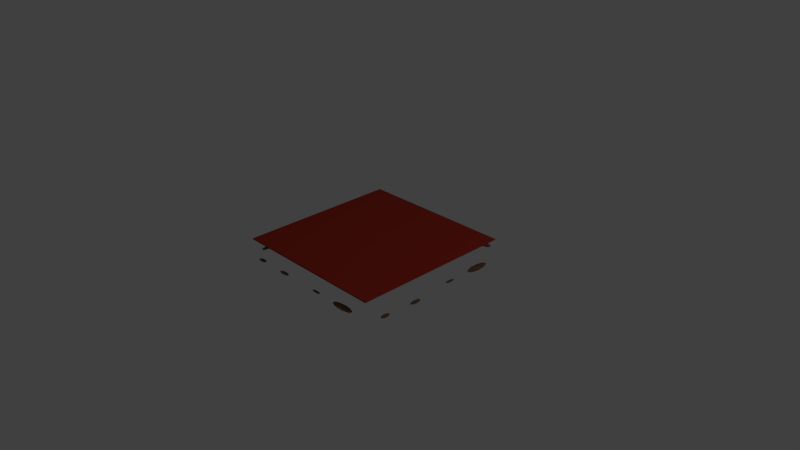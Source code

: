 # Source: lava.blend  (saved by Blender 2.75.0; exported with 4.5.12 LTS)
import bpy
from mathutils import Matrix  # noqa: F401  (used for matrix-valued properties, if any)

bpy.ops.wm.read_factory_settings(use_empty=True)
scene = bpy.context.scene
scene.name = 'Scene'

# ---- collections
col_collection_1 = bpy.data.collections.new('Collection 1'); scene.collection.children.link(col_collection_1)

# ---- materials (node trees are filled in below, after node groups)
mat_dirt = bpy.data.materials.new('Dirt')
mat_dirt.alpha_threshold = 0.0
mat_dirt.diffuse_color = (0.2232, 0.1221, 0.07227, 1.0)
mat_dirt.roughness = 0.5
mat_blacklava = bpy.data.materials.new('BlackLava')
mat_blacklava.alpha_threshold = 0.0
mat_blacklava.diffuse_color = (0.04817, 0.04817, 0.04817, 1.0)
mat_blacklava.roughness = 0.5
mat_orangelava = bpy.data.materials.new('OrangeLava')
mat_orangelava.alpha_threshold = 0.0
mat_orangelava.diffuse_color = (0.7991, 0.2122, 0.0331, 1.0)
mat_orangelava.roughness = 0.5
mat_redlava = bpy.data.materials.new('RedLava')
mat_redlava.alpha_threshold = 0.0
mat_redlava.diffuse_color = (0.4793, 0.04092, 0.02416, 1.0)
mat_redlava.roughness = 0.5

# ---- material node trees
mat_dirt.use_nodes = True; mat_dirt.node_tree.nodes.clear()
_N = mat_dirt.node_tree.nodes; _L = mat_dirt.node_tree.links
n0 = _N.new('ShaderNodeOutputMaterial'); n0.name = 'Material Output'; n0.location = (300, 300)
n1 = _N.new('ShaderNodeBsdfDiffuse'); n1.name = 'Diffuse BSDF'; n1.location = (10, 300)
n1.inputs[0].default_value = (0.2234, 0.122, 0.07176, 1.0)
_L.new(n1.outputs[0], n0.inputs[0])
n0.is_active_output = True
mat_blacklava.use_nodes = True; mat_blacklava.node_tree.nodes.clear()
_N = mat_blacklava.node_tree.nodes; _L = mat_blacklava.node_tree.links
n0 = _N.new('ShaderNodeOutputMaterial'); n0.name = 'Material Output'; n0.location = (300, 300)
n1 = _N.new('ShaderNodeBsdfDiffuse'); n1.name = 'Diffuse BSDF'; n1.location = (10, 300)
n1.inputs[0].default_value = (0.04825, 0.04825, 0.04825, 1.0)
n1.inputs[1].default_value = 0.8213
_L.new(n1.outputs[0], n0.inputs[0])
n0.is_active_output = True
mat_orangelava.use_nodes = True; mat_orangelava.node_tree.nodes.clear()
_N = mat_orangelava.node_tree.nodes; _L = mat_orangelava.node_tree.links
n0 = _N.new('ShaderNodeOutputMaterial'); n0.name = 'Material Output'; n0.location = (300, 300)
n1 = _N.new('ShaderNodeBsdfToon'); n1.name = 'Toon BSDF'; n1.location = (10, 300)
n1.inputs[0].default_value = (0.8, 0.2106, 0.03254, 1.0)
n1.inputs[1].default_value = 0.6445
_L.new(n1.outputs[0], n0.inputs[0])
n0.is_active_output = True
mat_redlava.use_nodes = True; mat_redlava.node_tree.nodes.clear()
_N = mat_redlava.node_tree.nodes; _L = mat_redlava.node_tree.links
n0 = _N.new('ShaderNodeOutputMaterial'); n0.name = 'Material Output'; n0.location = (300, 300)
n1 = _N.new('ShaderNodeBsdfDiffuse'); n1.name = 'Diffuse BSDF'; n1.location = (10, 300)
n1.inputs[0].default_value = (0.477, 0.04139, 0.02446, 1.0)
_L.new(n1.outputs[0], n0.inputs[0])
n0.is_active_output = True

# ---- world
world_world = bpy.data.worlds.new('World'); scene.world = world_world
world_world.color = (0.05088, 0.05088, 0.05088)
world_world.use_sun_shadow = False
world_world.sun_shadow_jitter_overblur = 0.0
world_world.cycles.sampling_method = 'MANUAL'
world_world.cycles.sample_map_resolution = 256

# ---- cameras
cam_camera = bpy.data.cameras.new('Camera')
cam_camera.clip_end = 100.0
cam_camera.lens = 35.0
cam_camera.sensor_width = 32.0
cam_camera.sensor_height = 18.0
cam_camera.ortho_scale = 7.314
cam_camera.dof.focus_distance = 0.0

# ---- lights
light_lamp = bpy.data.lights.new('Lamp', 'POINT')
light_lamp.transmission_factor = 0.0
light_lamp.cutoff_distance = 30.0
light_lamp.energy = 100.0
light_lamp.shadow_buffer_clip_start = 1.001
light_lamp.shadow_soft_size = 0.1
light_lamp.shadow_maximum_resolution = 0.006
light_lamp.use_absolute_resolution = True
light_lamp.cycles.use_multiple_importance_sampling = False

# ---- meshes
me_icosphere_018 = bpy.data.meshes.new('Icosphere.018')
me_icosphere_018.from_pydata([(0.0, 0.0, -1.0), (0.7236, -0.5257, -0.4472), (-0.2764, -0.8506, -0.4472), (-0.8944, 0.0, -0.4472), (-0.2764, 0.8506, -0.4472), (0.7236, 0.5257, -0.4472), (0.2764, -0.8506, 0.4472), (-0.7236, -0.5257, 0.4472), (-0.7236, 0.5257, 0.4472), (0.2764, 0.8506, 0.4472), (0.8944, 0.0, 0.4472), (0.0, 0.0, 1.0), (-0.1625, -0.5, -0.8507), (0.4253, -0.309, -0.8507), (0.2629, -0.809, -0.5257), (0.8506, 0.0, -0.5257), (0.4253, 0.309, -0.8507), (-0.5257, 0.0, -0.8507), (-0.6882, -0.5, -0.5257), (-0.1625, 0.5, -0.8507), (-0.6882, 0.5, -0.5257), (0.2629, 0.809, -0.5257), (0.9511, -0.309, 0.0), (0.9511, 0.309, 0.0), (0.0, -1.0, 0.0), (0.5878, -0.809, 0.0), (-0.9511, -0.309, 0.0), (-0.5878, -0.809, 0.0), (-0.5878, 0.809, 0.0), (-0.9511, 0.309, 0.0), (0.5878, 0.809, 0.0), (0.0, 1.0, 0.0), (0.6882, -0.5, 0.5257), (-0.2629, -0.809, 0.5257), (-0.8506, 0.0, 0.5257), (-0.2629, 0.809, 0.5257), (0.6882, 0.5, 0.5257), (0.1625, -0.5, 0.8507), (0.5257, 0.0, 0.8507), (-0.4253, -0.309, 0.8507), (-0.4253, 0.309, 0.8507), (0.1625, 0.5, 0.8507)], [], [(0, 13, 12), (1, 13, 15), (0, 12, 17), (0, 17, 19), (0, 19, 16), (1, 15, 22), (2, 14, 24), (3, 18, 26), (4, 20, 28), (5, 21, 30), (1, 22, 25), (2, 24, 27), (3, 26, 29), (4, 28, 31), (5, 30, 23), (6, 32, 37), (7, 33, 39), (8, 34, 40), (9, 35, 41), (10, 36, 38), (38, 41, 11), (38, 36, 41), (36, 9, 41), (41, 40, 11), (41, 35, 40), (35, 8, 40), (40, 39, 11), (40, 34, 39), (34, 7, 39), (39, 37, 11), (39, 33, 37), (33, 6, 37), (37, 38, 11), (37, 32, 38), (32, 10, 38), (23, 36, 10), (23, 30, 36), (30, 9, 36), (31, 35, 9), (31, 28, 35), (28, 8, 35), (29, 34, 8), (29, 26, 34), (26, 7, 34), (27, 33, 7), (27, 24, 33), (24, 6, 33), (25, 32, 6), (25, 22, 32), (22, 10, 32), (30, 31, 9), (30, 21, 31), (21, 4, 31), (28, 29, 8), (28, 20, 29), (20, 3, 29), (26, 27, 7), (26, 18, 27), (18, 2, 27), (24, 25, 6), (24, 14, 25), (14, 1, 25), (22, 23, 10), (22, 15, 23), (15, 5, 23), (16, 21, 5), (16, 19, 21), (19, 4, 21), (19, 20, 4), (19, 17, 20), (17, 3, 20), (17, 18, 3), (17, 12, 18), (12, 2, 18), (15, 16, 5), (15, 13, 16), (13, 0, 16), (12, 14, 2), (12, 13, 14), (13, 1, 14)])
me_icosphere_018.materials.append(mat_dirt)
me_icosphere_018.use_remesh_preserve_volume = False
me_icosphere_018.use_remesh_preserve_attributes = False
me_icosphere_018.use_mirror_vertex_groups = False
me_icosphere_018.update()
me_icosphere_017 = bpy.data.meshes.new('Icosphere.017')
me_icosphere_017.from_pydata([(0.0, 0.0, -1.0), (0.7236, -0.5257, -0.4472), (-0.2764, -0.8506, -0.4472), (-0.8944, 0.0, -0.4472), (-0.2764, 0.8506, -0.4472), (0.7236, 0.5257, -0.4472), (0.2764, -0.8506, 0.4472), (-0.7236, -0.5257, 0.4472), (-0.7236, 0.5257, 0.4472), (0.2764, 0.8506, 0.4472), (0.8944, 0.0, 0.4472), (0.0, 0.0, 1.0), (-0.1625, -0.5, -0.8507), (0.4253, -0.309, -0.8507), (0.2629, -0.809, -0.5257), (0.8506, 0.0, -0.5257), (0.4253, 0.309, -0.8507), (-0.5257, 0.0, -0.8507), (-0.6882, -0.5, -0.5257), (-0.1625, 0.5, -0.8507), (-0.6882, 0.5, -0.5257), (0.2629, 0.809, -0.5257), (0.9511, -0.309, 0.0), (0.9511, 0.309, 0.0), (0.0, -1.0, 0.0), (0.5878, -0.809, 0.0), (-0.9511, -0.309, 0.0), (-0.5878, -0.809, 0.0), (-0.5878, 0.809, 0.0), (-0.9511, 0.309, 0.0), (0.5878, 0.809, 0.0), (0.0, 1.0, 0.0), (0.6882, -0.5, 0.5257), (-0.2629, -0.809, 0.5257), (-0.8506, 0.0, 0.5257), (-0.2629, 0.809, 0.5257), (0.6882, 0.5, 0.5257), (0.1625, -0.5, 0.8507), (0.5257, 0.0, 0.8507), (-0.4253, -0.309, 0.8507), (-0.4253, 0.309, 0.8507), (0.1625, 0.5, 0.8507)], [], [(0, 13, 12), (1, 13, 15), (0, 12, 17), (0, 17, 19), (0, 19, 16), (1, 15, 22), (2, 14, 24), (3, 18, 26), (4, 20, 28), (5, 21, 30), (1, 22, 25), (2, 24, 27), (3, 26, 29), (4, 28, 31), (5, 30, 23), (6, 32, 37), (7, 33, 39), (8, 34, 40), (9, 35, 41), (10, 36, 38), (38, 41, 11), (38, 36, 41), (36, 9, 41), (41, 40, 11), (41, 35, 40), (35, 8, 40), (40, 39, 11), (40, 34, 39), (34, 7, 39), (39, 37, 11), (39, 33, 37), (33, 6, 37), (37, 38, 11), (37, 32, 38), (32, 10, 38), (23, 36, 10), (23, 30, 36), (30, 9, 36), (31, 35, 9), (31, 28, 35), (28, 8, 35), (29, 34, 8), (29, 26, 34), (26, 7, 34), (27, 33, 7), (27, 24, 33), (24, 6, 33), (25, 32, 6), (25, 22, 32), (22, 10, 32), (30, 31, 9), (30, 21, 31), (21, 4, 31), (28, 29, 8), (28, 20, 29), (20, 3, 29), (26, 27, 7), (26, 18, 27), (18, 2, 27), (24, 25, 6), (24, 14, 25), (14, 1, 25), (22, 23, 10), (22, 15, 23), (15, 5, 23), (16, 21, 5), (16, 19, 21), (19, 4, 21), (19, 20, 4), (19, 17, 20), (17, 3, 20), (17, 18, 3), (17, 12, 18), (12, 2, 18), (15, 16, 5), (15, 13, 16), (13, 0, 16), (12, 14, 2), (12, 13, 14), (13, 1, 14)])
me_icosphere_017.materials.append(mat_dirt)
me_icosphere_017.use_remesh_preserve_volume = False
me_icosphere_017.use_remesh_preserve_attributes = False
me_icosphere_017.use_mirror_vertex_groups = False
me_icosphere_017.update()
me_icosphere_016 = bpy.data.meshes.new('Icosphere.016')
me_icosphere_016.from_pydata([(0.0, 0.0, -1.0), (0.7236, -0.5257, -0.4472), (-0.2764, -0.8506, -0.4472), (-0.8944, 0.0, -0.4472), (-0.2764, 0.8506, -0.4472), (0.7236, 0.5257, -0.4472), (0.2764, -0.8506, 0.4472), (-0.7236, -0.5257, 0.4472), (-0.7236, 0.5257, 0.4472), (0.2764, 0.8506, 0.4472), (0.8944, 0.0, 0.4472), (0.0, 0.0, 1.0), (-0.1625, -0.5, -0.8507), (0.4253, -0.309, -0.8507), (0.2629, -0.809, -0.5257), (0.8506, 0.0, -0.5257), (0.4253, 0.309, -0.8507), (-0.5257, 0.0, -0.8507), (-0.6882, -0.5, -0.5257), (-0.1625, 0.5, -0.8507), (-0.6882, 0.5, -0.5257), (0.2629, 0.809, -0.5257), (0.9511, -0.309, 0.0), (0.9511, 0.309, 0.0), (0.0, -1.0, 0.0), (0.5878, -0.809, 0.0), (-0.9511, -0.309, 0.0), (-0.5878, -0.809, 0.0), (-0.5878, 0.809, 0.0), (-0.9511, 0.309, 0.0), (0.5878, 0.809, 0.0), (0.0, 1.0, 0.0), (0.6882, -0.5, 0.5257), (-0.2629, -0.809, 0.5257), (-0.8506, 0.0, 0.5257), (-0.2629, 0.809, 0.5257), (0.6882, 0.5, 0.5257), (0.1625, -0.5, 0.8507), (0.5257, 0.0, 0.8507), (-0.4253, -0.309, 0.8507), (-0.4253, 0.309, 0.8507), (0.1625, 0.5, 0.8507)], [], [(0, 13, 12), (1, 13, 15), (0, 12, 17), (0, 17, 19), (0, 19, 16), (1, 15, 22), (2, 14, 24), (3, 18, 26), (4, 20, 28), (5, 21, 30), (1, 22, 25), (2, 24, 27), (3, 26, 29), (4, 28, 31), (5, 30, 23), (6, 32, 37), (7, 33, 39), (8, 34, 40), (9, 35, 41), (10, 36, 38), (38, 41, 11), (38, 36, 41), (36, 9, 41), (41, 40, 11), (41, 35, 40), (35, 8, 40), (40, 39, 11), (40, 34, 39), (34, 7, 39), (39, 37, 11), (39, 33, 37), (33, 6, 37), (37, 38, 11), (37, 32, 38), (32, 10, 38), (23, 36, 10), (23, 30, 36), (30, 9, 36), (31, 35, 9), (31, 28, 35), (28, 8, 35), (29, 34, 8), (29, 26, 34), (26, 7, 34), (27, 33, 7), (27, 24, 33), (24, 6, 33), (25, 32, 6), (25, 22, 32), (22, 10, 32), (30, 31, 9), (30, 21, 31), (21, 4, 31), (28, 29, 8), (28, 20, 29), (20, 3, 29), (26, 27, 7), (26, 18, 27), (18, 2, 27), (24, 25, 6), (24, 14, 25), (14, 1, 25), (22, 23, 10), (22, 15, 23), (15, 5, 23), (16, 21, 5), (16, 19, 21), (19, 4, 21), (19, 20, 4), (19, 17, 20), (17, 3, 20), (17, 18, 3), (17, 12, 18), (12, 2, 18), (15, 16, 5), (15, 13, 16), (13, 0, 16), (12, 14, 2), (12, 13, 14), (13, 1, 14)])
me_icosphere_016.materials.append(mat_dirt)
me_icosphere_016.use_remesh_preserve_volume = False
me_icosphere_016.use_remesh_preserve_attributes = False
me_icosphere_016.use_mirror_vertex_groups = False
me_icosphere_016.update()
me_icosphere_015 = bpy.data.meshes.new('Icosphere.015')
me_icosphere_015.from_pydata([(0.0, 0.0, -1.0), (0.7236, -0.5257, -0.4472), (-0.2764, -0.8506, -0.4472), (-0.8944, 0.0, -0.4472), (-0.2764, 0.8506, -0.4472), (0.7236, 0.5257, -0.4472), (0.2764, -0.8506, 0.4472), (-0.7236, -0.5257, 0.4472), (-0.7236, 0.5257, 0.4472), (0.2764, 0.8506, 0.4472), (0.8944, 0.0, 0.4472), (0.0, 0.0, 1.0), (-0.1625, -0.5, -0.8507), (0.4253, -0.309, -0.8507), (0.2629, -0.809, -0.5257), (0.8506, 0.0, -0.5257), (0.4253, 0.309, -0.8507), (-0.5257, 0.0, -0.8507), (-0.6882, -0.5, -0.5257), (-0.1625, 0.5, -0.8507), (-0.6882, 0.5, -0.5257), (0.2629, 0.809, -0.5257), (0.9511, -0.309, 0.0), (0.9511, 0.309, 0.0), (0.0, -1.0, 0.0), (0.5878, -0.809, 0.0), (-0.9511, -0.309, 0.0), (-0.5878, -0.809, 0.0), (-0.5878, 0.809, 0.0), (-0.9511, 0.309, 0.0), (0.5878, 0.809, 0.0), (0.0, 1.0, 0.0), (0.6882, -0.5, 0.5257), (-0.2629, -0.809, 0.5257), (-0.8506, 0.0, 0.5257), (-0.2629, 0.809, 0.5257), (0.6882, 0.5, 0.5257), (0.1625, -0.5, 0.8507), (0.5257, 0.0, 0.8507), (-0.4253, -0.309, 0.8507), (-0.4253, 0.309, 0.8507), (0.1625, 0.5, 0.8507)], [], [(0, 13, 12), (1, 13, 15), (0, 12, 17), (0, 17, 19), (0, 19, 16), (1, 15, 22), (2, 14, 24), (3, 18, 26), (4, 20, 28), (5, 21, 30), (1, 22, 25), (2, 24, 27), (3, 26, 29), (4, 28, 31), (5, 30, 23), (6, 32, 37), (7, 33, 39), (8, 34, 40), (9, 35, 41), (10, 36, 38), (38, 41, 11), (38, 36, 41), (36, 9, 41), (41, 40, 11), (41, 35, 40), (35, 8, 40), (40, 39, 11), (40, 34, 39), (34, 7, 39), (39, 37, 11), (39, 33, 37), (33, 6, 37), (37, 38, 11), (37, 32, 38), (32, 10, 38), (23, 36, 10), (23, 30, 36), (30, 9, 36), (31, 35, 9), (31, 28, 35), (28, 8, 35), (29, 34, 8), (29, 26, 34), (26, 7, 34), (27, 33, 7), (27, 24, 33), (24, 6, 33), (25, 32, 6), (25, 22, 32), (22, 10, 32), (30, 31, 9), (30, 21, 31), (21, 4, 31), (28, 29, 8), (28, 20, 29), (20, 3, 29), (26, 27, 7), (26, 18, 27), (18, 2, 27), (24, 25, 6), (24, 14, 25), (14, 1, 25), (22, 23, 10), (22, 15, 23), (15, 5, 23), (16, 21, 5), (16, 19, 21), (19, 4, 21), (19, 20, 4), (19, 17, 20), (17, 3, 20), (17, 18, 3), (17, 12, 18), (12, 2, 18), (15, 16, 5), (15, 13, 16), (13, 0, 16), (12, 14, 2), (12, 13, 14), (13, 1, 14)])
me_icosphere_015.materials.append(mat_dirt)
me_icosphere_015.use_remesh_preserve_volume = False
me_icosphere_015.use_remesh_preserve_attributes = False
me_icosphere_015.use_mirror_vertex_groups = False
me_icosphere_015.update()
me_icosphere_014 = bpy.data.meshes.new('Icosphere.014')
me_icosphere_014.from_pydata([(0.0, 0.0, -1.0), (0.7236, -0.5257, -0.4472), (-0.2764, -0.8506, -0.4472), (-0.8944, 0.0, -0.4472), (-0.2764, 0.8506, -0.4472), (0.7236, 0.5257, -0.4472), (0.2764, -0.8506, 0.4472), (-0.7236, -0.5257, 0.4472), (-0.7236, 0.5257, 0.4472), (0.2764, 0.8506, 0.4472), (0.8944, 0.0, 0.4472), (0.0, 0.0, 1.0), (-0.1625, -0.5, -0.8507), (0.4253, -0.309, -0.8507), (0.2629, -0.809, -0.5257), (0.8506, 0.0, -0.5257), (0.4253, 0.309, -0.8507), (-0.5257, 0.0, -0.8507), (-0.6882, -0.5, -0.5257), (-0.1625, 0.5, -0.8507), (-0.6882, 0.5, -0.5257), (0.2629, 0.809, -0.5257), (0.9511, -0.309, 0.0), (0.9511, 0.309, 0.0), (0.0, -1.0, 0.0), (0.5878, -0.809, 0.0), (-0.9511, -0.309, 0.0), (-0.5878, -0.809, 0.0), (-0.5878, 0.809, 0.0), (-0.9511, 0.309, 0.0), (0.5878, 0.809, 0.0), (0.0, 1.0, 0.0), (0.6882, -0.5, 0.5257), (-0.2629, -0.809, 0.5257), (-0.8506, 0.0, 0.5257), (-0.2629, 0.809, 0.5257), (0.6882, 0.5, 0.5257), (0.1625, -0.5, 0.8507), (0.5257, 0.0, 0.8507), (-0.4253, -0.309, 0.8507), (-0.4253, 0.309, 0.8507), (0.1625, 0.5, 0.8507)], [], [(0, 13, 12), (1, 13, 15), (0, 12, 17), (0, 17, 19), (0, 19, 16), (1, 15, 22), (2, 14, 24), (3, 18, 26), (4, 20, 28), (5, 21, 30), (1, 22, 25), (2, 24, 27), (3, 26, 29), (4, 28, 31), (5, 30, 23), (6, 32, 37), (7, 33, 39), (8, 34, 40), (9, 35, 41), (10, 36, 38), (38, 41, 11), (38, 36, 41), (36, 9, 41), (41, 40, 11), (41, 35, 40), (35, 8, 40), (40, 39, 11), (40, 34, 39), (34, 7, 39), (39, 37, 11), (39, 33, 37), (33, 6, 37), (37, 38, 11), (37, 32, 38), (32, 10, 38), (23, 36, 10), (23, 30, 36), (30, 9, 36), (31, 35, 9), (31, 28, 35), (28, 8, 35), (29, 34, 8), (29, 26, 34), (26, 7, 34), (27, 33, 7), (27, 24, 33), (24, 6, 33), (25, 32, 6), (25, 22, 32), (22, 10, 32), (30, 31, 9), (30, 21, 31), (21, 4, 31), (28, 29, 8), (28, 20, 29), (20, 3, 29), (26, 27, 7), (26, 18, 27), (18, 2, 27), (24, 25, 6), (24, 14, 25), (14, 1, 25), (22, 23, 10), (22, 15, 23), (15, 5, 23), (16, 21, 5), (16, 19, 21), (19, 4, 21), (19, 20, 4), (19, 17, 20), (17, 3, 20), (17, 18, 3), (17, 12, 18), (12, 2, 18), (15, 16, 5), (15, 13, 16), (13, 0, 16), (12, 14, 2), (12, 13, 14), (13, 1, 14)])
me_icosphere_014.materials.append(mat_dirt)
me_icosphere_014.use_remesh_preserve_volume = False
me_icosphere_014.use_remesh_preserve_attributes = False
me_icosphere_014.use_mirror_vertex_groups = False
me_icosphere_014.update()
me_icosphere_013 = bpy.data.meshes.new('Icosphere.013')
me_icosphere_013.from_pydata([(0.0, 0.0, -1.0), (0.7236, -0.5257, -0.4472), (-0.2764, -0.8506, -0.4472), (-0.8944, 0.0, -0.4472), (-0.2764, 0.8506, -0.4472), (0.7236, 0.5257, -0.4472), (0.2764, -0.8506, 0.4472), (-0.7236, -0.5257, 0.4472), (-0.7236, 0.5257, 0.4472), (0.2764, 0.8506, 0.4472), (0.8944, 0.0, 0.4472), (0.0, 0.0, 1.0), (-0.1625, -0.5, -0.8507), (0.4253, -0.309, -0.8507), (0.2629, -0.809, -0.5257), (0.8506, 0.0, -0.5257), (0.4253, 0.309, -0.8507), (-0.5257, 0.0, -0.8507), (-0.6882, -0.5, -0.5257), (-0.1625, 0.5, -0.8507), (-0.6882, 0.5, -0.5257), (0.2629, 0.809, -0.5257), (0.9511, -0.309, 0.0), (0.9511, 0.309, 0.0), (0.0, -1.0, 0.0), (0.5878, -0.809, 0.0), (-0.9511, -0.309, 0.0), (-0.5878, -0.809, 0.0), (-0.5878, 0.809, 0.0), (-0.9511, 0.309, 0.0), (0.5878, 0.809, 0.0), (0.0, 1.0, 0.0), (0.6882, -0.5, 0.5257), (-0.2629, -0.809, 0.5257), (-0.8506, 0.0, 0.5257), (-0.2629, 0.809, 0.5257), (0.6882, 0.5, 0.5257), (0.1625, -0.5, 0.8507), (0.5257, 0.0, 0.8507), (-0.4253, -0.309, 0.8507), (-0.4253, 0.309, 0.8507), (0.1625, 0.5, 0.8507)], [], [(0, 13, 12), (1, 13, 15), (0, 12, 17), (0, 17, 19), (0, 19, 16), (1, 15, 22), (2, 14, 24), (3, 18, 26), (4, 20, 28), (5, 21, 30), (1, 22, 25), (2, 24, 27), (3, 26, 29), (4, 28, 31), (5, 30, 23), (6, 32, 37), (7, 33, 39), (8, 34, 40), (9, 35, 41), (10, 36, 38), (38, 41, 11), (38, 36, 41), (36, 9, 41), (41, 40, 11), (41, 35, 40), (35, 8, 40), (40, 39, 11), (40, 34, 39), (34, 7, 39), (39, 37, 11), (39, 33, 37), (33, 6, 37), (37, 38, 11), (37, 32, 38), (32, 10, 38), (23, 36, 10), (23, 30, 36), (30, 9, 36), (31, 35, 9), (31, 28, 35), (28, 8, 35), (29, 34, 8), (29, 26, 34), (26, 7, 34), (27, 33, 7), (27, 24, 33), (24, 6, 33), (25, 32, 6), (25, 22, 32), (22, 10, 32), (30, 31, 9), (30, 21, 31), (21, 4, 31), (28, 29, 8), (28, 20, 29), (20, 3, 29), (26, 27, 7), (26, 18, 27), (18, 2, 27), (24, 25, 6), (24, 14, 25), (14, 1, 25), (22, 23, 10), (22, 15, 23), (15, 5, 23), (16, 21, 5), (16, 19, 21), (19, 4, 21), (19, 20, 4), (19, 17, 20), (17, 3, 20), (17, 18, 3), (17, 12, 18), (12, 2, 18), (15, 16, 5), (15, 13, 16), (13, 0, 16), (12, 14, 2), (12, 13, 14), (13, 1, 14)])
me_icosphere_013.materials.append(mat_dirt)
me_icosphere_013.use_remesh_preserve_volume = False
me_icosphere_013.use_remesh_preserve_attributes = False
me_icosphere_013.use_mirror_vertex_groups = False
me_icosphere_013.update()
me_icosphere_012 = bpy.data.meshes.new('Icosphere.012')
me_icosphere_012.from_pydata([(0.0, 0.0, -1.0), (0.7236, -0.5257, -0.4472), (-0.2764, -0.8506, -0.4472), (-0.8944, 0.0, -0.4472), (-0.2764, 0.8506, -0.4472), (0.7236, 0.5257, -0.4472), (0.2764, -0.8506, 0.4472), (-0.7236, -0.5257, 0.4472), (-0.7236, 0.5257, 0.4472), (0.2764, 0.8506, 0.4472), (0.8944, 0.0, 0.4472), (0.0, 0.0, 1.0), (-0.1625, -0.5, -0.8507), (0.4253, -0.309, -0.8507), (0.2629, -0.809, -0.5257), (0.8506, 0.0, -0.5257), (0.4253, 0.309, -0.8507), (-0.5257, 0.0, -0.8507), (-0.6882, -0.5, -0.5257), (-0.1625, 0.5, -0.8507), (-0.6882, 0.5, -0.5257), (0.2629, 0.809, -0.5257), (0.9511, -0.309, 0.0), (0.9511, 0.309, 0.0), (0.0, -1.0, 0.0), (0.5878, -0.809, 0.0), (-0.9511, -0.309, 0.0), (-0.5878, -0.809, 0.0), (-0.5878, 0.809, 0.0), (-0.9511, 0.309, 0.0), (0.5878, 0.809, 0.0), (0.0, 1.0, 0.0), (0.6882, -0.5, 0.5257), (-0.2629, -0.809, 0.5257), (-0.8506, 0.0, 0.5257), (-0.2629, 0.809, 0.5257), (0.6882, 0.5, 0.5257), (0.1625, -0.5, 0.8507), (0.5257, 0.0, 0.8507), (-0.4253, -0.309, 0.8507), (-0.4253, 0.309, 0.8507), (0.1625, 0.5, 0.8507)], [], [(0, 13, 12), (1, 13, 15), (0, 12, 17), (0, 17, 19), (0, 19, 16), (1, 15, 22), (2, 14, 24), (3, 18, 26), (4, 20, 28), (5, 21, 30), (1, 22, 25), (2, 24, 27), (3, 26, 29), (4, 28, 31), (5, 30, 23), (6, 32, 37), (7, 33, 39), (8, 34, 40), (9, 35, 41), (10, 36, 38), (38, 41, 11), (38, 36, 41), (36, 9, 41), (41, 40, 11), (41, 35, 40), (35, 8, 40), (40, 39, 11), (40, 34, 39), (34, 7, 39), (39, 37, 11), (39, 33, 37), (33, 6, 37), (37, 38, 11), (37, 32, 38), (32, 10, 38), (23, 36, 10), (23, 30, 36), (30, 9, 36), (31, 35, 9), (31, 28, 35), (28, 8, 35), (29, 34, 8), (29, 26, 34), (26, 7, 34), (27, 33, 7), (27, 24, 33), (24, 6, 33), (25, 32, 6), (25, 22, 32), (22, 10, 32), (30, 31, 9), (30, 21, 31), (21, 4, 31), (28, 29, 8), (28, 20, 29), (20, 3, 29), (26, 27, 7), (26, 18, 27), (18, 2, 27), (24, 25, 6), (24, 14, 25), (14, 1, 25), (22, 23, 10), (22, 15, 23), (15, 5, 23), (16, 21, 5), (16, 19, 21), (19, 4, 21), (19, 20, 4), (19, 17, 20), (17, 3, 20), (17, 18, 3), (17, 12, 18), (12, 2, 18), (15, 16, 5), (15, 13, 16), (13, 0, 16), (12, 14, 2), (12, 13, 14), (13, 1, 14)])
me_icosphere_012.materials.append(mat_dirt)
me_icosphere_012.use_remesh_preserve_volume = False
me_icosphere_012.use_remesh_preserve_attributes = False
me_icosphere_012.use_mirror_vertex_groups = False
me_icosphere_012.update()
me_icosphere_011 = bpy.data.meshes.new('Icosphere.011')
me_icosphere_011.from_pydata([(0.0, 0.0, -1.0), (0.7236, -0.5257, -0.4472), (-0.2764, -0.8506, -0.4472), (-0.8944, 0.0, -0.4472), (-0.2764, 0.8506, -0.4472), (0.7236, 0.5257, -0.4472), (0.2764, -0.8506, 0.4472), (-0.7236, -0.5257, 0.4472), (-0.7236, 0.5257, 0.4472), (0.2764, 0.8506, 0.4472), (0.8944, 0.0, 0.4472), (0.0, 0.0, 1.0), (-0.1625, -0.5, -0.8507), (0.4253, -0.309, -0.8507), (0.2629, -0.809, -0.5257), (0.8506, 0.0, -0.5257), (0.4253, 0.309, -0.8507), (-0.5257, 0.0, -0.8507), (-0.6882, -0.5, -0.5257), (-0.1625, 0.5, -0.8507), (-0.6882, 0.5, -0.5257), (0.2629, 0.809, -0.5257), (0.9511, -0.309, 0.0), (0.9511, 0.309, 0.0), (0.0, -1.0, 0.0), (0.5878, -0.809, 0.0), (-0.9511, -0.309, 0.0), (-0.5878, -0.809, 0.0), (-0.5878, 0.809, 0.0), (-0.9511, 0.309, 0.0), (0.5878, 0.809, 0.0), (0.0, 1.0, 0.0), (0.6882, -0.5, 0.5257), (-0.2629, -0.809, 0.5257), (-0.8506, 0.0, 0.5257), (-0.2629, 0.809, 0.5257), (0.6882, 0.5, 0.5257), (0.1625, -0.5, 0.8507), (0.5257, 0.0, 0.8507), (-0.4253, -0.309, 0.8507), (-0.4253, 0.309, 0.8507), (0.1625, 0.5, 0.8507)], [], [(0, 13, 12), (1, 13, 15), (0, 12, 17), (0, 17, 19), (0, 19, 16), (1, 15, 22), (2, 14, 24), (3, 18, 26), (4, 20, 28), (5, 21, 30), (1, 22, 25), (2, 24, 27), (3, 26, 29), (4, 28, 31), (5, 30, 23), (6, 32, 37), (7, 33, 39), (8, 34, 40), (9, 35, 41), (10, 36, 38), (38, 41, 11), (38, 36, 41), (36, 9, 41), (41, 40, 11), (41, 35, 40), (35, 8, 40), (40, 39, 11), (40, 34, 39), (34, 7, 39), (39, 37, 11), (39, 33, 37), (33, 6, 37), (37, 38, 11), (37, 32, 38), (32, 10, 38), (23, 36, 10), (23, 30, 36), (30, 9, 36), (31, 35, 9), (31, 28, 35), (28, 8, 35), (29, 34, 8), (29, 26, 34), (26, 7, 34), (27, 33, 7), (27, 24, 33), (24, 6, 33), (25, 32, 6), (25, 22, 32), (22, 10, 32), (30, 31, 9), (30, 21, 31), (21, 4, 31), (28, 29, 8), (28, 20, 29), (20, 3, 29), (26, 27, 7), (26, 18, 27), (18, 2, 27), (24, 25, 6), (24, 14, 25), (14, 1, 25), (22, 23, 10), (22, 15, 23), (15, 5, 23), (16, 21, 5), (16, 19, 21), (19, 4, 21), (19, 20, 4), (19, 17, 20), (17, 3, 20), (17, 18, 3), (17, 12, 18), (12, 2, 18), (15, 16, 5), (15, 13, 16), (13, 0, 16), (12, 14, 2), (12, 13, 14), (13, 1, 14)])
me_icosphere_011.materials.append(mat_dirt)
me_icosphere_011.use_remesh_preserve_volume = False
me_icosphere_011.use_remesh_preserve_attributes = False
me_icosphere_011.use_mirror_vertex_groups = False
me_icosphere_011.update()
me_icosphere_010 = bpy.data.meshes.new('Icosphere.010')
me_icosphere_010.from_pydata([(0.0, 0.0, -1.0), (0.7236, -0.5257, -0.4472), (-0.2764, -0.8506, -0.4472), (-0.8944, 0.0, -0.4472), (-0.2764, 0.8506, -0.4472), (0.7236, 0.5257, -0.4472), (0.2764, -0.8506, 0.4472), (-0.7236, -0.5257, 0.4472), (-0.7236, 0.5257, 0.4472), (0.2764, 0.8506, 0.4472), (0.8944, 0.0, 0.4472), (0.0, 0.0, 1.0), (-0.1625, -0.5, -0.8507), (0.4253, -0.309, -0.8507), (0.2629, -0.809, -0.5257), (0.8506, 0.0, -0.5257), (0.4253, 0.309, -0.8507), (-0.5257, 0.0, -0.8507), (-0.6882, -0.5, -0.5257), (-0.1625, 0.5, -0.8507), (-0.6882, 0.5, -0.5257), (0.2629, 0.809, -0.5257), (0.9511, -0.309, 0.0), (0.9511, 0.309, 0.0), (0.0, -1.0, 0.0), (0.5878, -0.809, 0.0), (-0.9511, -0.309, 0.0), (-0.5878, -0.809, 0.0), (-0.5878, 0.809, 0.0), (-0.9511, 0.309, 0.0), (0.5878, 0.809, 0.0), (0.0, 1.0, 0.0), (0.6882, -0.5, 0.5257), (-0.2629, -0.809, 0.5257), (-0.8506, 0.0, 0.5257), (-0.2629, 0.809, 0.5257), (0.6882, 0.5, 0.5257), (0.1625, -0.5, 0.8507), (0.5257, 0.0, 0.8507), (-0.4253, -0.309, 0.8507), (-0.4253, 0.309, 0.8507), (0.1625, 0.5, 0.8507)], [], [(0, 13, 12), (1, 13, 15), (0, 12, 17), (0, 17, 19), (0, 19, 16), (1, 15, 22), (2, 14, 24), (3, 18, 26), (4, 20, 28), (5, 21, 30), (1, 22, 25), (2, 24, 27), (3, 26, 29), (4, 28, 31), (5, 30, 23), (6, 32, 37), (7, 33, 39), (8, 34, 40), (9, 35, 41), (10, 36, 38), (38, 41, 11), (38, 36, 41), (36, 9, 41), (41, 40, 11), (41, 35, 40), (35, 8, 40), (40, 39, 11), (40, 34, 39), (34, 7, 39), (39, 37, 11), (39, 33, 37), (33, 6, 37), (37, 38, 11), (37, 32, 38), (32, 10, 38), (23, 36, 10), (23, 30, 36), (30, 9, 36), (31, 35, 9), (31, 28, 35), (28, 8, 35), (29, 34, 8), (29, 26, 34), (26, 7, 34), (27, 33, 7), (27, 24, 33), (24, 6, 33), (25, 32, 6), (25, 22, 32), (22, 10, 32), (30, 31, 9), (30, 21, 31), (21, 4, 31), (28, 29, 8), (28, 20, 29), (20, 3, 29), (26, 27, 7), (26, 18, 27), (18, 2, 27), (24, 25, 6), (24, 14, 25), (14, 1, 25), (22, 23, 10), (22, 15, 23), (15, 5, 23), (16, 21, 5), (16, 19, 21), (19, 4, 21), (19, 20, 4), (19, 17, 20), (17, 3, 20), (17, 18, 3), (17, 12, 18), (12, 2, 18), (15, 16, 5), (15, 13, 16), (13, 0, 16), (12, 14, 2), (12, 13, 14), (13, 1, 14)])
me_icosphere_010.materials.append(mat_dirt)
me_icosphere_010.use_remesh_preserve_volume = False
me_icosphere_010.use_remesh_preserve_attributes = False
me_icosphere_010.use_mirror_vertex_groups = False
me_icosphere_010.update()
me_icosphere_009 = bpy.data.meshes.new('Icosphere.009')
me_icosphere_009.from_pydata([(0.0, 0.0, -1.0), (0.7236, -0.5257, -0.4472), (-0.2764, -0.8506, -0.4472), (-0.8944, 0.0, -0.4472), (-0.2764, 0.8506, -0.4472), (0.7236, 0.5257, -0.4472), (0.2764, -0.8506, 0.4472), (-0.7236, -0.5257, 0.4472), (-0.7236, 0.5257, 0.4472), (0.2764, 0.8506, 0.4472), (0.8944, 0.0, 0.4472), (0.0, 0.0, 1.0), (-0.1625, -0.5, -0.8507), (0.4253, -0.309, -0.8507), (0.2629, -0.809, -0.5257), (0.8506, 0.0, -0.5257), (0.4253, 0.309, -0.8507), (-0.5257, 0.0, -0.8507), (-0.6882, -0.5, -0.5257), (-0.1625, 0.5, -0.8507), (-0.6882, 0.5, -0.5257), (0.2629, 0.809, -0.5257), (0.9511, -0.309, 0.0), (0.9511, 0.309, 0.0), (0.0, -1.0, 0.0), (0.5878, -0.809, 0.0), (-0.9511, -0.309, 0.0), (-0.5878, -0.809, 0.0), (-0.5878, 0.809, 0.0), (-0.9511, 0.309, 0.0), (0.5878, 0.809, 0.0), (0.0, 1.0, 0.0), (0.6882, -0.5, 0.5257), (-0.2629, -0.809, 0.5257), (-0.8506, 0.0, 0.5257), (-0.2629, 0.809, 0.5257), (0.6882, 0.5, 0.5257), (0.1625, -0.5, 0.8507), (0.5257, 0.0, 0.8507), (-0.4253, -0.309, 0.8507), (-0.4253, 0.309, 0.8507), (0.1625, 0.5, 0.8507)], [], [(0, 13, 12), (1, 13, 15), (0, 12, 17), (0, 17, 19), (0, 19, 16), (1, 15, 22), (2, 14, 24), (3, 18, 26), (4, 20, 28), (5, 21, 30), (1, 22, 25), (2, 24, 27), (3, 26, 29), (4, 28, 31), (5, 30, 23), (6, 32, 37), (7, 33, 39), (8, 34, 40), (9, 35, 41), (10, 36, 38), (38, 41, 11), (38, 36, 41), (36, 9, 41), (41, 40, 11), (41, 35, 40), (35, 8, 40), (40, 39, 11), (40, 34, 39), (34, 7, 39), (39, 37, 11), (39, 33, 37), (33, 6, 37), (37, 38, 11), (37, 32, 38), (32, 10, 38), (23, 36, 10), (23, 30, 36), (30, 9, 36), (31, 35, 9), (31, 28, 35), (28, 8, 35), (29, 34, 8), (29, 26, 34), (26, 7, 34), (27, 33, 7), (27, 24, 33), (24, 6, 33), (25, 32, 6), (25, 22, 32), (22, 10, 32), (30, 31, 9), (30, 21, 31), (21, 4, 31), (28, 29, 8), (28, 20, 29), (20, 3, 29), (26, 27, 7), (26, 18, 27), (18, 2, 27), (24, 25, 6), (24, 14, 25), (14, 1, 25), (22, 23, 10), (22, 15, 23), (15, 5, 23), (16, 21, 5), (16, 19, 21), (19, 4, 21), (19, 20, 4), (19, 17, 20), (17, 3, 20), (17, 18, 3), (17, 12, 18), (12, 2, 18), (15, 16, 5), (15, 13, 16), (13, 0, 16), (12, 14, 2), (12, 13, 14), (13, 1, 14)])
me_icosphere_009.materials.append(mat_dirt)
me_icosphere_009.use_remesh_preserve_volume = False
me_icosphere_009.use_remesh_preserve_attributes = False
me_icosphere_009.use_mirror_vertex_groups = False
me_icosphere_009.update()
me_icosphere_008 = bpy.data.meshes.new('Icosphere.008')
me_icosphere_008.from_pydata([(0.0, 0.0, -1.0), (0.7236, -0.5257, -0.4472), (-0.2764, -0.8506, -0.4472), (-0.8944, 0.0, -0.4472), (-0.2764, 0.8506, -0.4472), (0.7236, 0.5257, -0.4472), (0.2764, -0.8506, 0.4472), (-0.7236, -0.5257, 0.4472), (-0.7236, 0.5257, 0.4472), (0.2764, 0.8506, 0.4472), (0.8944, 0.0, 0.4472), (0.0, 0.0, 1.0), (-0.1625, -0.5, -0.8507), (0.4253, -0.309, -0.8507), (0.2629, -0.809, -0.5257), (0.8506, 0.0, -0.5257), (0.4253, 0.309, -0.8507), (-0.5257, 0.0, -0.8507), (-0.6882, -0.5, -0.5257), (-0.1625, 0.5, -0.8507), (-0.6882, 0.5, -0.5257), (0.2629, 0.809, -0.5257), (0.9511, -0.309, 0.0), (0.9511, 0.309, 0.0), (0.0, -1.0, 0.0), (0.5878, -0.809, 0.0), (-0.9511, -0.309, 0.0), (-0.5878, -0.809, 0.0), (-0.5878, 0.809, 0.0), (-0.9511, 0.309, 0.0), (0.5878, 0.809, 0.0), (0.0, 1.0, 0.0), (0.6882, -0.5, 0.5257), (-0.2629, -0.809, 0.5257), (-0.8506, 0.0, 0.5257), (-0.2629, 0.809, 0.5257), (0.6882, 0.5, 0.5257), (0.1625, -0.5, 0.8507), (0.5257, 0.0, 0.8507), (-0.4253, -0.309, 0.8507), (-0.4253, 0.309, 0.8507), (0.1625, 0.5, 0.8507)], [], [(0, 13, 12), (1, 13, 15), (0, 12, 17), (0, 17, 19), (0, 19, 16), (1, 15, 22), (2, 14, 24), (3, 18, 26), (4, 20, 28), (5, 21, 30), (1, 22, 25), (2, 24, 27), (3, 26, 29), (4, 28, 31), (5, 30, 23), (6, 32, 37), (7, 33, 39), (8, 34, 40), (9, 35, 41), (10, 36, 38), (38, 41, 11), (38, 36, 41), (36, 9, 41), (41, 40, 11), (41, 35, 40), (35, 8, 40), (40, 39, 11), (40, 34, 39), (34, 7, 39), (39, 37, 11), (39, 33, 37), (33, 6, 37), (37, 38, 11), (37, 32, 38), (32, 10, 38), (23, 36, 10), (23, 30, 36), (30, 9, 36), (31, 35, 9), (31, 28, 35), (28, 8, 35), (29, 34, 8), (29, 26, 34), (26, 7, 34), (27, 33, 7), (27, 24, 33), (24, 6, 33), (25, 32, 6), (25, 22, 32), (22, 10, 32), (30, 31, 9), (30, 21, 31), (21, 4, 31), (28, 29, 8), (28, 20, 29), (20, 3, 29), (26, 27, 7), (26, 18, 27), (18, 2, 27), (24, 25, 6), (24, 14, 25), (14, 1, 25), (22, 23, 10), (22, 15, 23), (15, 5, 23), (16, 21, 5), (16, 19, 21), (19, 4, 21), (19, 20, 4), (19, 17, 20), (17, 3, 20), (17, 18, 3), (17, 12, 18), (12, 2, 18), (15, 16, 5), (15, 13, 16), (13, 0, 16), (12, 14, 2), (12, 13, 14), (13, 1, 14)])
me_icosphere_008.materials.append(mat_dirt)
me_icosphere_008.use_remesh_preserve_volume = False
me_icosphere_008.use_remesh_preserve_attributes = False
me_icosphere_008.use_mirror_vertex_groups = False
me_icosphere_008.update()
me_icosphere_007 = bpy.data.meshes.new('Icosphere.007')
me_icosphere_007.from_pydata([(0.0, 0.0, -1.0), (0.7236, -0.5257, -0.4472), (-0.2764, -0.8506, -0.4472), (-0.8944, 0.0, -0.4472), (-0.2764, 0.8506, -0.4472), (0.7236, 0.5257, -0.4472), (0.2764, -0.8506, 0.4472), (-0.7236, -0.5257, 0.4472), (-0.7236, 0.5257, 0.4472), (0.2764, 0.8506, 0.4472), (0.8944, 0.0, 0.4472), (0.0, 0.0, 1.0), (-0.1625, -0.5, -0.8507), (0.4253, -0.309, -0.8507), (0.2629, -0.809, -0.5257), (0.8506, 0.0, -0.5257), (0.4253, 0.309, -0.8507), (-0.5257, 0.0, -0.8507), (-0.6882, -0.5, -0.5257), (-0.1625, 0.5, -0.8507), (-0.6882, 0.5, -0.5257), (0.2629, 0.809, -0.5257), (0.9511, -0.309, 0.0), (0.9511, 0.309, 0.0), (0.0, -1.0, 0.0), (0.5878, -0.809, 0.0), (-0.9511, -0.309, 0.0), (-0.5878, -0.809, 0.0), (-0.5878, 0.809, 0.0), (-0.9511, 0.309, 0.0), (0.5878, 0.809, 0.0), (0.0, 1.0, 0.0), (0.6882, -0.5, 0.5257), (-0.2629, -0.809, 0.5257), (-0.8506, 0.0, 0.5257), (-0.2629, 0.809, 0.5257), (0.6882, 0.5, 0.5257), (0.1625, -0.5, 0.8507), (0.5257, 0.0, 0.8507), (-0.4253, -0.309, 0.8507), (-0.4253, 0.309, 0.8507), (0.1625, 0.5, 0.8507)], [], [(0, 13, 12), (1, 13, 15), (0, 12, 17), (0, 17, 19), (0, 19, 16), (1, 15, 22), (2, 14, 24), (3, 18, 26), (4, 20, 28), (5, 21, 30), (1, 22, 25), (2, 24, 27), (3, 26, 29), (4, 28, 31), (5, 30, 23), (6, 32, 37), (7, 33, 39), (8, 34, 40), (9, 35, 41), (10, 36, 38), (38, 41, 11), (38, 36, 41), (36, 9, 41), (41, 40, 11), (41, 35, 40), (35, 8, 40), (40, 39, 11), (40, 34, 39), (34, 7, 39), (39, 37, 11), (39, 33, 37), (33, 6, 37), (37, 38, 11), (37, 32, 38), (32, 10, 38), (23, 36, 10), (23, 30, 36), (30, 9, 36), (31, 35, 9), (31, 28, 35), (28, 8, 35), (29, 34, 8), (29, 26, 34), (26, 7, 34), (27, 33, 7), (27, 24, 33), (24, 6, 33), (25, 32, 6), (25, 22, 32), (22, 10, 32), (30, 31, 9), (30, 21, 31), (21, 4, 31), (28, 29, 8), (28, 20, 29), (20, 3, 29), (26, 27, 7), (26, 18, 27), (18, 2, 27), (24, 25, 6), (24, 14, 25), (14, 1, 25), (22, 23, 10), (22, 15, 23), (15, 5, 23), (16, 21, 5), (16, 19, 21), (19, 4, 21), (19, 20, 4), (19, 17, 20), (17, 3, 20), (17, 18, 3), (17, 12, 18), (12, 2, 18), (15, 16, 5), (15, 13, 16), (13, 0, 16), (12, 14, 2), (12, 13, 14), (13, 1, 14)])
me_icosphere_007.materials.append(mat_dirt)
me_icosphere_007.use_remesh_preserve_volume = False
me_icosphere_007.use_remesh_preserve_attributes = False
me_icosphere_007.use_mirror_vertex_groups = False
me_icosphere_007.update()
me_icosphere_006 = bpy.data.meshes.new('Icosphere.006')
me_icosphere_006.from_pydata([(0.0, 0.0, -1.0), (0.7236, -0.5257, -0.4472), (-0.2764, -0.8506, -0.4472), (-0.8944, 0.0, -0.4472), (-0.2764, 0.8506, -0.4472), (0.7236, 0.5257, -0.4472), (0.2764, -0.8506, 0.4472), (-0.7236, -0.5257, 0.4472), (-0.7236, 0.5257, 0.4472), (0.2764, 0.8506, 0.4472), (0.8944, 0.0, 0.4472), (0.0, 0.0, 1.0), (-0.1625, -0.5, -0.8507), (0.4253, -0.309, -0.8507), (0.2629, -0.809, -0.5257), (0.8506, 0.0, -0.5257), (0.4253, 0.309, -0.8507), (-0.5257, 0.0, -0.8507), (-0.6882, -0.5, -0.5257), (-0.1625, 0.5, -0.8507), (-0.6882, 0.5, -0.5257), (0.2629, 0.809, -0.5257), (0.9511, -0.309, 0.0), (0.9511, 0.309, 0.0), (0.0, -1.0, 0.0), (0.5878, -0.809, 0.0), (-0.9511, -0.309, 0.0), (-0.5878, -0.809, 0.0), (-0.5878, 0.809, 0.0), (-0.9511, 0.309, 0.0), (0.5878, 0.809, 0.0), (0.0, 1.0, 0.0), (0.6882, -0.5, 0.5257), (-0.2629, -0.809, 0.5257), (-0.8506, 0.0, 0.5257), (-0.2629, 0.809, 0.5257), (0.6882, 0.5, 0.5257), (0.1625, -0.5, 0.8507), (0.5257, 0.0, 0.8507), (-0.4253, -0.309, 0.8507), (-0.4253, 0.309, 0.8507), (0.1625, 0.5, 0.8507)], [], [(0, 13, 12), (1, 13, 15), (0, 12, 17), (0, 17, 19), (0, 19, 16), (1, 15, 22), (2, 14, 24), (3, 18, 26), (4, 20, 28), (5, 21, 30), (1, 22, 25), (2, 24, 27), (3, 26, 29), (4, 28, 31), (5, 30, 23), (6, 32, 37), (7, 33, 39), (8, 34, 40), (9, 35, 41), (10, 36, 38), (38, 41, 11), (38, 36, 41), (36, 9, 41), (41, 40, 11), (41, 35, 40), (35, 8, 40), (40, 39, 11), (40, 34, 39), (34, 7, 39), (39, 37, 11), (39, 33, 37), (33, 6, 37), (37, 38, 11), (37, 32, 38), (32, 10, 38), (23, 36, 10), (23, 30, 36), (30, 9, 36), (31, 35, 9), (31, 28, 35), (28, 8, 35), (29, 34, 8), (29, 26, 34), (26, 7, 34), (27, 33, 7), (27, 24, 33), (24, 6, 33), (25, 32, 6), (25, 22, 32), (22, 10, 32), (30, 31, 9), (30, 21, 31), (21, 4, 31), (28, 29, 8), (28, 20, 29), (20, 3, 29), (26, 27, 7), (26, 18, 27), (18, 2, 27), (24, 25, 6), (24, 14, 25), (14, 1, 25), (22, 23, 10), (22, 15, 23), (15, 5, 23), (16, 21, 5), (16, 19, 21), (19, 4, 21), (19, 20, 4), (19, 17, 20), (17, 3, 20), (17, 18, 3), (17, 12, 18), (12, 2, 18), (15, 16, 5), (15, 13, 16), (13, 0, 16), (12, 14, 2), (12, 13, 14), (13, 1, 14)])
me_icosphere_006.materials.append(mat_dirt)
me_icosphere_006.use_remesh_preserve_volume = False
me_icosphere_006.use_remesh_preserve_attributes = False
me_icosphere_006.use_mirror_vertex_groups = False
me_icosphere_006.update()
me_icosphere_005 = bpy.data.meshes.new('Icosphere.005')
me_icosphere_005.from_pydata([(0.0, 0.0, -1.0), (0.7236, -0.5257, -0.4472), (-0.2764, -0.8506, -0.4472), (-0.8944, 0.0, -0.4472), (-0.2764, 0.8506, -0.4472), (0.7236, 0.5257, -0.4472), (0.2764, -0.8506, 0.4472), (-0.7236, -0.5257, 0.4472), (-0.7236, 0.5257, 0.4472), (0.2764, 0.8506, 0.4472), (0.8944, 0.0, 0.4472), (0.0, 0.0, 1.0), (-0.1625, -0.5, -0.8507), (0.4253, -0.309, -0.8507), (0.2629, -0.809, -0.5257), (0.8506, 0.0, -0.5257), (0.4253, 0.309, -0.8507), (-0.5257, 0.0, -0.8507), (-0.6882, -0.5, -0.5257), (-0.1625, 0.5, -0.8507), (-0.6882, 0.5, -0.5257), (0.2629, 0.809, -0.5257), (0.9511, -0.309, 0.0), (0.9511, 0.309, 0.0), (0.0, -1.0, 0.0), (0.5878, -0.809, 0.0), (-0.9511, -0.309, 0.0), (-0.5878, -0.809, 0.0), (-0.5878, 0.809, 0.0), (-0.9511, 0.309, 0.0), (0.5878, 0.809, 0.0), (0.0, 1.0, 0.0), (0.6882, -0.5, 0.5257), (-0.2629, -0.809, 0.5257), (-0.8506, 0.0, 0.5257), (-0.2629, 0.809, 0.5257), (0.6882, 0.5, 0.5257), (0.1625, -0.5, 0.8507), (0.5257, 0.0, 0.8507), (-0.4253, -0.309, 0.8507), (-0.4253, 0.309, 0.8507), (0.1625, 0.5, 0.8507)], [], [(0, 13, 12), (1, 13, 15), (0, 12, 17), (0, 17, 19), (0, 19, 16), (1, 15, 22), (2, 14, 24), (3, 18, 26), (4, 20, 28), (5, 21, 30), (1, 22, 25), (2, 24, 27), (3, 26, 29), (4, 28, 31), (5, 30, 23), (6, 32, 37), (7, 33, 39), (8, 34, 40), (9, 35, 41), (10, 36, 38), (38, 41, 11), (38, 36, 41), (36, 9, 41), (41, 40, 11), (41, 35, 40), (35, 8, 40), (40, 39, 11), (40, 34, 39), (34, 7, 39), (39, 37, 11), (39, 33, 37), (33, 6, 37), (37, 38, 11), (37, 32, 38), (32, 10, 38), (23, 36, 10), (23, 30, 36), (30, 9, 36), (31, 35, 9), (31, 28, 35), (28, 8, 35), (29, 34, 8), (29, 26, 34), (26, 7, 34), (27, 33, 7), (27, 24, 33), (24, 6, 33), (25, 32, 6), (25, 22, 32), (22, 10, 32), (30, 31, 9), (30, 21, 31), (21, 4, 31), (28, 29, 8), (28, 20, 29), (20, 3, 29), (26, 27, 7), (26, 18, 27), (18, 2, 27), (24, 25, 6), (24, 14, 25), (14, 1, 25), (22, 23, 10), (22, 15, 23), (15, 5, 23), (16, 21, 5), (16, 19, 21), (19, 4, 21), (19, 20, 4), (19, 17, 20), (17, 3, 20), (17, 18, 3), (17, 12, 18), (12, 2, 18), (15, 16, 5), (15, 13, 16), (13, 0, 16), (12, 14, 2), (12, 13, 14), (13, 1, 14)])
me_icosphere_005.materials.append(mat_dirt)
me_icosphere_005.use_remesh_preserve_volume = False
me_icosphere_005.use_remesh_preserve_attributes = False
me_icosphere_005.use_mirror_vertex_groups = False
me_icosphere_005.update()
me_icosphere_004 = bpy.data.meshes.new('Icosphere.004')
me_icosphere_004.from_pydata([(0.0, 0.0, -1.0), (0.7236, -0.5257, -0.4472), (-0.2764, -0.8506, -0.4472), (-0.8944, 0.0, -0.4472), (-0.2764, 0.8506, -0.4472), (0.7236, 0.5257, -0.4472), (0.2764, -0.8506, 0.4472), (-0.7236, -0.5257, 0.4472), (-0.7236, 0.5257, 0.4472), (0.2764, 0.8506, 0.4472), (0.8944, 0.0, 0.4472), (0.0, 0.0, 1.0), (-0.1625, -0.5, -0.8507), (0.4253, -0.309, -0.8507), (0.2629, -0.809, -0.5257), (0.8506, 0.0, -0.5257), (0.4253, 0.309, -0.8507), (-0.5257, 0.0, -0.8507), (-0.6882, -0.5, -0.5257), (-0.1625, 0.5, -0.8507), (-0.6882, 0.5, -0.5257), (0.2629, 0.809, -0.5257), (0.9511, -0.309, 0.0), (0.9511, 0.309, 0.0), (0.0, -1.0, 0.0), (0.5878, -0.809, 0.0), (-0.9511, -0.309, 0.0), (-0.5878, -0.809, 0.0), (-0.5878, 0.809, 0.0), (-0.9511, 0.309, 0.0), (0.5878, 0.809, 0.0), (0.0, 1.0, 0.0), (0.6882, -0.5, 0.5257), (-0.2629, -0.809, 0.5257), (-0.8506, 0.0, 0.5257), (-0.2629, 0.809, 0.5257), (0.6882, 0.5, 0.5257), (0.1625, -0.5, 0.8507), (0.5257, 0.0, 0.8507), (-0.4253, -0.309, 0.8507), (-0.4253, 0.309, 0.8507), (0.1625, 0.5, 0.8507)], [], [(0, 13, 12), (1, 13, 15), (0, 12, 17), (0, 17, 19), (0, 19, 16), (1, 15, 22), (2, 14, 24), (3, 18, 26), (4, 20, 28), (5, 21, 30), (1, 22, 25), (2, 24, 27), (3, 26, 29), (4, 28, 31), (5, 30, 23), (6, 32, 37), (7, 33, 39), (8, 34, 40), (9, 35, 41), (10, 36, 38), (38, 41, 11), (38, 36, 41), (36, 9, 41), (41, 40, 11), (41, 35, 40), (35, 8, 40), (40, 39, 11), (40, 34, 39), (34, 7, 39), (39, 37, 11), (39, 33, 37), (33, 6, 37), (37, 38, 11), (37, 32, 38), (32, 10, 38), (23, 36, 10), (23, 30, 36), (30, 9, 36), (31, 35, 9), (31, 28, 35), (28, 8, 35), (29, 34, 8), (29, 26, 34), (26, 7, 34), (27, 33, 7), (27, 24, 33), (24, 6, 33), (25, 32, 6), (25, 22, 32), (22, 10, 32), (30, 31, 9), (30, 21, 31), (21, 4, 31), (28, 29, 8), (28, 20, 29), (20, 3, 29), (26, 27, 7), (26, 18, 27), (18, 2, 27), (24, 25, 6), (24, 14, 25), (14, 1, 25), (22, 23, 10), (22, 15, 23), (15, 5, 23), (16, 21, 5), (16, 19, 21), (19, 4, 21), (19, 20, 4), (19, 17, 20), (17, 3, 20), (17, 18, 3), (17, 12, 18), (12, 2, 18), (15, 16, 5), (15, 13, 16), (13, 0, 16), (12, 14, 2), (12, 13, 14), (13, 1, 14)])
me_icosphere_004.materials.append(mat_dirt)
me_icosphere_004.use_remesh_preserve_volume = False
me_icosphere_004.use_remesh_preserve_attributes = False
me_icosphere_004.use_mirror_vertex_groups = False
me_icosphere_004.update()
me_icosphere_002 = bpy.data.meshes.new('Icosphere.002')
me_icosphere_002.from_pydata([(0.0, 0.0, -1.0), (0.7236, -0.5257, -0.4472), (-0.2764, -0.8506, -0.4472), (-0.8944, 0.0, -0.4472), (-0.2764, 0.8506, -0.4472), (0.7236, 0.5257, -0.4472), (0.2764, -0.8506, 0.4472), (-0.7236, -0.5257, 0.4472), (-0.7236, 0.5257, 0.4472), (0.2764, 0.8506, 0.4472), (0.8944, 0.0, 0.4472), (0.0, 0.0, 1.0), (-0.1625, -0.5, -0.8507), (0.4253, -0.309, -0.8507), (0.2629, -0.809, -0.5257), (0.8506, 0.0, -0.5257), (0.4253, 0.309, -0.8507), (-0.5257, 0.0, -0.8507), (-0.6882, -0.5, -0.5257), (-0.1625, 0.5, -0.8507), (-0.6882, 0.5, -0.5257), (0.2629, 0.809, -0.5257), (0.9511, -0.309, 0.0), (0.9511, 0.309, 0.0), (0.0, -1.0, 0.0), (0.5878, -0.809, 0.0), (-0.9511, -0.309, 0.0), (-0.5878, -0.809, 0.0), (-0.5878, 0.809, 0.0), (-0.9511, 0.309, 0.0), (0.5878, 0.809, 0.0), (0.0, 1.0, 0.0), (0.6882, -0.5, 0.5257), (-0.2629, -0.809, 0.5257), (-0.8506, 0.0, 0.5257), (-0.2629, 0.809, 0.5257), (0.6882, 0.5, 0.5257), (0.1625, -0.5, 0.8507), (0.5257, 0.0, 0.8507), (-0.4253, -0.309, 0.8507), (-0.4253, 0.309, 0.8507), (0.1625, 0.5, 0.8507)], [], [(0, 13, 12), (1, 13, 15), (0, 12, 17), (0, 17, 19), (0, 19, 16), (1, 15, 22), (2, 14, 24), (3, 18, 26), (4, 20, 28), (5, 21, 30), (1, 22, 25), (2, 24, 27), (3, 26, 29), (4, 28, 31), (5, 30, 23), (6, 32, 37), (7, 33, 39), (8, 34, 40), (9, 35, 41), (10, 36, 38), (38, 41, 11), (38, 36, 41), (36, 9, 41), (41, 40, 11), (41, 35, 40), (35, 8, 40), (40, 39, 11), (40, 34, 39), (34, 7, 39), (39, 37, 11), (39, 33, 37), (33, 6, 37), (37, 38, 11), (37, 32, 38), (32, 10, 38), (23, 36, 10), (23, 30, 36), (30, 9, 36), (31, 35, 9), (31, 28, 35), (28, 8, 35), (29, 34, 8), (29, 26, 34), (26, 7, 34), (27, 33, 7), (27, 24, 33), (24, 6, 33), (25, 32, 6), (25, 22, 32), (22, 10, 32), (30, 31, 9), (30, 21, 31), (21, 4, 31), (28, 29, 8), (28, 20, 29), (20, 3, 29), (26, 27, 7), (26, 18, 27), (18, 2, 27), (24, 25, 6), (24, 14, 25), (14, 1, 25), (22, 23, 10), (22, 15, 23), (15, 5, 23), (16, 21, 5), (16, 19, 21), (19, 4, 21), (19, 20, 4), (19, 17, 20), (17, 3, 20), (17, 18, 3), (17, 12, 18), (12, 2, 18), (15, 16, 5), (15, 13, 16), (13, 0, 16), (12, 14, 2), (12, 13, 14), (13, 1, 14)])
me_icosphere_002.materials.append(mat_dirt)
me_icosphere_002.use_remesh_preserve_volume = False
me_icosphere_002.use_remesh_preserve_attributes = False
me_icosphere_002.use_mirror_vertex_groups = False
me_icosphere_002.update()
me_plane_002 = bpy.data.meshes.new('Plane.002')
me_plane_002.from_pydata([(-1.0, -1.0, 0.0), (1.0, -1.0, 0.0), (-1.0, 1.0, 0.0), (1.0, 1.0, 0.0), (-1.0, 0.8182, 0.0), (-1.0, 0.6364, 0.0), (-1.0, 0.4545, 0.0), (-1.0, 0.2727, 0.0), (-1.0, 0.09091, 0.0), (-1.0, -0.09091, 0.0), (-1.0, -0.2727, 0.0), (-1.0, -0.4545, 0.0), (-1.0, -0.6364, 0.0), (-1.0, -0.8182, 0.0), (-0.8182, -1.0, 0.0), (-0.6364, -1.0, 0.0), (-0.4545, -1.0, 0.0), (-0.2727, -1.0, 0.0), (-0.09091, -1.0, 0.0), (0.09091, -1.0, 0.0), (0.2727, -1.0, 0.0), (0.4545, -1.0, 0.0), (0.6364, -1.0, 0.0), (0.8182, -1.0, 0.0), (1.0, -0.8182, 0.0), (1.0, -0.6364, 0.0), (1.0, -0.4545, 0.0), (1.0, -0.2727, 0.0), (1.0, -0.09091, 0.0), (1.0, 0.09091, 0.0), (1.0, 0.2727, 0.0), (1.0, 0.4545, 0.0), (1.0, 0.6364, 0.0), (1.0, 0.8182, 0.0), (0.8182, 1.0, 0.0), (0.6364, 1.0, 0.0), (0.4545, 1.0, 0.0), (0.2727, 1.0, 0.0), (0.09091, 1.0, 0.0), (-0.09091, 1.0, 0.0), (-0.2727, 1.0, 0.0), (-0.4545, 1.0, 0.0), (-0.6364, 1.0, 0.0), (-0.8182, 1.0, 0.0), (0.8182, -0.8182, 0.0), (0.6364, -0.6364, 0.0), (0.4545, -0.4545, 0.0), (0.2727, -0.2727, 0.0), (0.09091, -0.09091, 0.0), (-0.09091, 0.09091, 0.0), (-0.2727, 0.2727, 0.0), (-0.4545, 0.4545, 0.0), (-0.6364, 0.6364, 0.0), (-0.8182, 0.8182, 0.0), (-0.8182, 0.6364, 0.0), (-0.8182, 0.4545, 0.0), (-0.6364, 0.4545, 0.0), (-0.8182, 0.2727, 0.0), (-0.6364, 0.2727, 0.0), (-0.4545, 0.2727, 0.0), (-0.8182, 0.09091, 0.0), (-0.6364, 0.09091, 0.0), (-0.4545, 0.09091, 0.0), (-0.2727, 0.09091, 0.0), (-0.8182, -0.09091, 0.0), (-0.6364, -0.09091, 0.0), (-0.4545, -0.09091, 0.0), (-0.2727, -0.09091, 0.0), (-0.09091, -0.09091, 0.0), (-0.8182, -0.2727, 0.0), (-0.6364, -0.2727, 0.0), (-0.4545, -0.2727, 0.0), (-0.2727, -0.2727, 0.0), (-0.09091, -0.2727, 0.0), (0.09091, -0.2727, 0.0), (-0.8182, -0.4545, 0.0), (-0.6364, -0.4545, 0.0), (-0.4545, -0.4545, 0.0), (-0.2727, -0.4545, 0.0), (-0.09091, -0.4545, 0.0), (0.09091, -0.4545, 0.0), (0.2727, -0.4545, 0.0), (-0.8182, -0.6364, 0.0), (-0.6364, -0.6364, 0.0), (-0.4545, -0.6364, 0.0), (-0.2727, -0.6364, 0.0), (-0.09091, -0.6364, 0.0), (0.09091, -0.6364, 0.0), (0.2727, -0.6364, 0.0), (0.4545, -0.6364, 0.0), (-0.8182, -0.8182, 0.0), (-0.6364, -0.8182, 0.0), (-0.4545, -0.8182, 0.0), (-0.2727, -0.8182, 0.0), (-0.09091, -0.8182, 0.0), (0.09091, -0.8182, 0.0), (0.2727, -0.8182, 0.0), (0.4545, -0.8182, 0.0), (0.6364, -0.8182, 0.0), (-0.6364, 0.8182, 0.0), (-0.4545, 0.6364, 0.0), (-0.4545, 0.8182, 0.0), (-0.2727, 0.4545, 0.0), (-0.2727, 0.6364, 0.0), (-0.2727, 0.8182, 0.0), (-0.09091, 0.2727, 0.0), (-0.09091, 0.4545, 0.0), (-0.09091, 0.6364, 0.0), (-0.09091, 0.8182, 0.0), (0.09091, 0.09091, 0.0), (0.09091, 0.2727, 0.0), (0.09091, 0.4545, 0.0), (0.09091, 0.6364, 0.0), (0.09091, 0.8182, 0.0), (0.2727, -0.09091, 0.0), (0.2727, 0.09091, 0.0), (0.2727, 0.2727, 0.0), (0.2727, 0.4545, 0.0), (0.2727, 0.6364, 0.0), (0.2727, 0.8182, 0.0), (0.4545, -0.2727, 0.0), (0.4545, -0.09091, 0.0), (0.4545, 0.09091, 0.0), (0.4545, 0.2727, 0.0), (0.4545, 0.4545, 0.0), (0.4545, 0.6364, 0.0), (0.4545, 0.8182, 0.0), (0.6364, -0.4545, 0.0), (0.6364, -0.2727, 0.0), (0.6364, -0.09091, 0.0), (0.6364, 0.09091, 0.0), (0.6364, 0.2727, 0.0), (0.6364, 0.4545, 0.0), (0.6364, 0.6364, 0.0), (0.6364, 0.8182, 0.0), (0.8182, -0.6364, 0.0), (0.8182, -0.4545, 0.0), (0.8182, -0.2727, 0.0), (0.8182, -0.09091, 0.0), (0.8182, 0.09091, 0.0), (0.8182, 0.2727, 0.0), (0.8182, 0.4545, 0.0), (0.8182, 0.6364, 0.0), (0.8182, 0.8182, 0.0)], [], [(1, 24, 44), (0, 14, 13), (4, 53, 2), (5, 54, 4), (6, 55, 5), (7, 57, 6), (8, 60, 7), (9, 64, 8), (10, 69, 9), (11, 75, 10), (12, 82, 11), (13, 90, 12), (4, 54, 53), (54, 52, 53), (5, 55, 54), (55, 56, 54), (54, 56, 52), (56, 51, 52), (6, 57, 55), (57, 58, 55), (55, 58, 56), (58, 59, 56), (56, 59, 51), (59, 50, 51), (7, 60, 57), (60, 61, 57), (57, 61, 58), (61, 62, 58), (58, 62, 59), (62, 63, 59), (59, 63, 50), (63, 49, 50), (8, 64, 60), (64, 65, 60), (60, 65, 61), (65, 66, 61), (61, 66, 62), (66, 67, 62), (62, 67, 63), (67, 68, 63), (63, 68, 49), (68, 48, 49), (9, 69, 64), (69, 70, 64), (64, 70, 65), (70, 71, 65), (65, 71, 66), (71, 72, 66), (66, 72, 67), (72, 73, 67), (67, 73, 68), (73, 74, 68), (68, 74, 48), (74, 47, 48), (10, 75, 69), (75, 76, 69), (69, 76, 70), (76, 77, 70), (70, 77, 71), (77, 78, 71), (71, 78, 72), (78, 79, 72), (72, 79, 73), (79, 80, 73), (73, 80, 74), (80, 81, 74), (74, 81, 47), (81, 46, 47), (11, 82, 75), (82, 83, 75), (75, 83, 76), (83, 84, 76), (76, 84, 77), (84, 85, 77), (77, 85, 78), (85, 86, 78), (78, 86, 79), (86, 87, 79), (79, 87, 80), (87, 88, 80), (80, 88, 81), (88, 89, 81), (81, 89, 46), (89, 45, 46), (12, 90, 82), (90, 91, 82), (82, 91, 83), (91, 92, 83), (83, 92, 84), (92, 93, 84), (84, 93, 85), (93, 94, 85), (85, 94, 86), (94, 95, 86), (86, 95, 87), (95, 96, 87), (87, 96, 88), (96, 97, 88), (88, 97, 89), (97, 98, 89), (89, 98, 45), (98, 44, 45), (13, 14, 90), (14, 15, 90), (90, 15, 91), (15, 16, 91), (91, 16, 92), (16, 17, 92), (92, 17, 93), (17, 18, 93), (93, 18, 94), (18, 19, 94), (94, 19, 95), (19, 20, 95), (95, 20, 96), (20, 21, 96), (96, 21, 97), (21, 22, 97), (97, 22, 98), (22, 23, 98), (98, 23, 44), (23, 1, 44), (53, 43, 2), (52, 99, 53), (51, 100, 52), (50, 102, 51), (49, 105, 50), (48, 109, 49), (47, 114, 48), (46, 120, 47), (45, 127, 46), (44, 135, 45), (53, 99, 43), (99, 42, 43), (52, 100, 99), (100, 101, 99), (99, 101, 42), (101, 41, 42), (51, 102, 100), (102, 103, 100), (100, 103, 101), (103, 104, 101), (101, 104, 41), (104, 40, 41), (50, 105, 102), (105, 106, 102), (102, 106, 103), (106, 107, 103), (103, 107, 104), (107, 108, 104), (104, 108, 40), (108, 39, 40), (49, 109, 105), (109, 110, 105), (105, 110, 106), (110, 111, 106), (106, 111, 107), (111, 112, 107), (107, 112, 108), (112, 113, 108), (108, 113, 39), (113, 38, 39), (48, 114, 109), (114, 115, 109), (109, 115, 110), (115, 116, 110), (110, 116, 111), (116, 117, 111), (111, 117, 112), (117, 118, 112), (112, 118, 113), (118, 119, 113), (113, 119, 38), (119, 37, 38), (47, 120, 114), (120, 121, 114), (114, 121, 115), (121, 122, 115), (115, 122, 116), (122, 123, 116), (116, 123, 117), (123, 124, 117), (117, 124, 118), (124, 125, 118), (118, 125, 119), (125, 126, 119), (119, 126, 37), (126, 36, 37), (46, 127, 120), (127, 128, 120), (120, 128, 121), (128, 129, 121), (121, 129, 122), (129, 130, 122), (122, 130, 123), (130, 131, 123), (123, 131, 124), (131, 132, 124), (124, 132, 125), (132, 133, 125), (125, 133, 126), (133, 134, 126), (126, 134, 36), (134, 35, 36), (45, 135, 127), (135, 136, 127), (127, 136, 128), (136, 137, 128), (128, 137, 129), (137, 138, 129), (129, 138, 130), (138, 139, 130), (130, 139, 131), (139, 140, 131), (131, 140, 132), (140, 141, 132), (132, 141, 133), (141, 142, 133), (133, 142, 134), (142, 143, 134), (134, 143, 35), (143, 34, 35), (44, 24, 135), (24, 25, 135), (135, 25, 136), (25, 26, 136), (136, 26, 137), (26, 27, 137), (137, 27, 138), (27, 28, 138), (138, 28, 139), (28, 29, 139), (139, 29, 140), (29, 30, 140), (140, 30, 141), (30, 31, 141), (141, 31, 142), (31, 32, 142), (142, 32, 143), (32, 33, 143), (143, 33, 34), (33, 3, 34)])
me_plane_002.materials.append(mat_blacklava)
me_plane_002.use_remesh_preserve_volume = False
me_plane_002.use_remesh_preserve_attributes = False
me_plane_002.use_mirror_vertex_groups = False
me_plane_002.update()
me_plane_001 = bpy.data.meshes.new('Plane.001')
me_plane_001.from_pydata([(-1.0, -1.0, 0.0), (1.0, -1.0, 0.0), (-1.0, 1.0, 0.0), (1.0, 1.0, 0.0), (-1.0, 0.8182, 0.0), (-1.0, 0.6364, 0.0), (-1.0, 0.4545, 0.0), (-1.0, 0.2727, 0.0), (-1.0, 0.09091, 0.0), (-1.0, -0.09091, 0.0), (-1.0, -0.2727, 0.0), (-1.0, -0.4545, 0.0), (-1.0, -0.6364, 0.0), (-1.0, -0.8182, 0.0), (-0.8182, -1.0, 0.0), (-0.6364, -1.0, 0.0), (-0.4545, -1.0, 0.0), (-0.2727, -1.0, 0.0), (-0.09091, -1.0, 0.0), (0.09091, -1.0, 0.0), (0.2727, -1.0, 0.0), (0.4545, -1.0, 0.0), (0.6364, -1.0, 0.0), (0.8182, -1.0, 0.0), (1.0, -0.8182, 0.0), (1.0, -0.6364, 0.0), (1.0, -0.4545, 0.0), (1.0, -0.2727, 0.0), (1.0, -0.09091, 0.0), (1.0, 0.09091, 0.0), (1.0, 0.2727, 0.0), (1.0, 0.4545, 0.0), (1.0, 0.6364, 0.0), (1.0, 0.8182, 0.0), (0.8182, 1.0, 0.0), (0.6364, 1.0, 0.0), (0.4545, 1.0, 0.0), (0.2727, 1.0, 0.0), (0.09091, 1.0, 0.0), (-0.09091, 1.0, 0.0), (-0.2727, 1.0, 0.0), (-0.4545, 1.0, 0.0), (-0.6364, 1.0, 0.0), (-0.8182, 1.0, 0.0), (0.8182, -0.8182, 0.0), (0.6364, -0.6364, 0.0), (0.4545, -0.4545, 0.0), (0.2727, -0.2727, 0.0), (0.09091, -0.09091, 0.0), (-0.09091, 0.09091, 0.0), (-0.2727, 0.2727, 0.0), (-0.4545, 0.4545, 0.0), (-0.6364, 0.6364, 0.0), (-0.8182, 0.8182, 0.0), (-0.8182, 0.6364, 0.0), (-0.8182, 0.4545, 0.0), (-0.6364, 0.4545, 0.0), (-0.8182, 0.2727, 0.0), (-0.6364, 0.2727, 0.0), (-0.4545, 0.2727, 0.0), (-0.8182, 0.09091, 0.0), (-0.6364, 0.09091, 0.0), (-0.4545, 0.09091, 0.0), (-0.2727, 0.09091, 0.0), (-0.8182, -0.09091, 0.0), (-0.6364, -0.09091, 0.0), (-0.4545, -0.09091, 0.0), (-0.2727, -0.09091, 0.0), (-0.09091, -0.09091, 0.0), (-0.8182, -0.2727, 0.0), (-0.6364, -0.2727, 0.0), (-0.4545, -0.2727, 0.0), (-0.2727, -0.2727, 0.0), (-0.09091, -0.2727, 0.0), (0.09091, -0.2727, 0.0), (-0.8182, -0.4545, 0.0), (-0.6364, -0.4545, 0.0), (-0.4545, -0.4545, 0.0), (-0.2727, -0.4545, 0.0), (-0.09091, -0.4545, 0.0), (0.09091, -0.4545, 0.0), (0.2727, -0.4545, 0.0), (-0.8182, -0.6364, 0.0), (-0.6364, -0.6364, 0.0), (-0.4545, -0.6364, 0.0), (-0.2727, -0.6364, 0.0), (-0.09091, -0.6364, 0.0), (0.09091, -0.6364, 0.0), (0.2727, -0.6364, 0.0), (0.4545, -0.6364, 0.0), (-0.8182, -0.8182, 0.0), (-0.6364, -0.8182, 0.0), (-0.4545, -0.8182, 0.0), (-0.2727, -0.8182, 0.0), (-0.09091, -0.8182, 0.0), (0.09091, -0.8182, 0.0), (0.2727, -0.8182, 0.0), (0.4545, -0.8182, 0.0), (0.6364, -0.8182, 0.0), (-0.6364, 0.8182, 0.0), (-0.4545, 0.6364, 0.0), (-0.4545, 0.8182, 0.0), (-0.2727, 0.4545, 0.0), (-0.2727, 0.6364, 0.0), (-0.2727, 0.8182, 0.0), (-0.09091, 0.2727, 0.0), (-0.09091, 0.4545, 0.0), (-0.09091, 0.6364, 0.0), (-0.09091, 0.8182, 0.0), (0.09091, 0.09091, 0.0), (0.09091, 0.2727, 0.0), (0.09091, 0.4545, 0.0), (0.09091, 0.6364, 0.0), (0.09091, 0.8182, 0.0), (0.2727, -0.09091, 0.0), (0.2727, 0.09091, 0.0), (0.2727, 0.2727, 0.0), (0.2727, 0.4545, 0.0), (0.2727, 0.6364, 0.0), (0.2727, 0.8182, 0.0), (0.4545, -0.2727, 0.0), (0.4545, -0.09091, 0.0), (0.4545, 0.09091, 0.0), (0.4545, 0.2727, 0.0), (0.4545, 0.4545, 0.0), (0.4545, 0.6364, 0.0), (0.4545, 0.8182, 0.0), (0.6364, -0.4545, 0.0), (0.6364, -0.2727, 0.0), (0.6364, -0.09091, 0.0), (0.6364, 0.09091, 0.0), (0.6364, 0.2727, 0.0), (0.6364, 0.4545, 0.0), (0.6364, 0.6364, 0.0), (0.6364, 0.8182, 0.0), (0.8182, -0.6364, 0.0), (0.8182, -0.4545, 0.0), (0.8182, -0.2727, 0.0), (0.8182, -0.09091, 0.0), (0.8182, 0.09091, 0.0), (0.8182, 0.2727, 0.0), (0.8182, 0.4545, 0.0), (0.8182, 0.6364, 0.0), (0.8182, 0.8182, 0.0)], [], [(1, 24, 44), (0, 14, 13), (4, 53, 2), (5, 54, 4), (6, 55, 5), (7, 57, 6), (8, 60, 7), (9, 64, 8), (10, 69, 9), (11, 75, 10), (12, 82, 11), (13, 90, 12), (4, 54, 53), (54, 52, 53), (5, 55, 54), (55, 56, 54), (54, 56, 52), (56, 51, 52), (6, 57, 55), (57, 58, 55), (55, 58, 56), (58, 59, 56), (56, 59, 51), (59, 50, 51), (7, 60, 57), (60, 61, 57), (57, 61, 58), (61, 62, 58), (58, 62, 59), (62, 63, 59), (59, 63, 50), (63, 49, 50), (8, 64, 60), (64, 65, 60), (60, 65, 61), (65, 66, 61), (61, 66, 62), (66, 67, 62), (62, 67, 63), (67, 68, 63), (63, 68, 49), (68, 48, 49), (9, 69, 64), (69, 70, 64), (64, 70, 65), (70, 71, 65), (65, 71, 66), (71, 72, 66), (66, 72, 67), (72, 73, 67), (67, 73, 68), (73, 74, 68), (68, 74, 48), (74, 47, 48), (10, 75, 69), (75, 76, 69), (69, 76, 70), (76, 77, 70), (70, 77, 71), (77, 78, 71), (71, 78, 72), (78, 79, 72), (72, 79, 73), (79, 80, 73), (73, 80, 74), (80, 81, 74), (74, 81, 47), (81, 46, 47), (11, 82, 75), (82, 83, 75), (75, 83, 76), (83, 84, 76), (76, 84, 77), (84, 85, 77), (77, 85, 78), (85, 86, 78), (78, 86, 79), (86, 87, 79), (79, 87, 80), (87, 88, 80), (80, 88, 81), (88, 89, 81), (81, 89, 46), (89, 45, 46), (12, 90, 82), (90, 91, 82), (82, 91, 83), (91, 92, 83), (83, 92, 84), (92, 93, 84), (84, 93, 85), (93, 94, 85), (85, 94, 86), (94, 95, 86), (86, 95, 87), (95, 96, 87), (87, 96, 88), (96, 97, 88), (88, 97, 89), (97, 98, 89), (89, 98, 45), (98, 44, 45), (13, 14, 90), (14, 15, 90), (90, 15, 91), (15, 16, 91), (91, 16, 92), (16, 17, 92), (92, 17, 93), (17, 18, 93), (93, 18, 94), (18, 19, 94), (94, 19, 95), (19, 20, 95), (95, 20, 96), (20, 21, 96), (96, 21, 97), (21, 22, 97), (97, 22, 98), (22, 23, 98), (98, 23, 44), (23, 1, 44), (53, 43, 2), (52, 99, 53), (51, 100, 52), (50, 102, 51), (49, 105, 50), (48, 109, 49), (47, 114, 48), (46, 120, 47), (45, 127, 46), (44, 135, 45), (53, 99, 43), (99, 42, 43), (52, 100, 99), (100, 101, 99), (99, 101, 42), (101, 41, 42), (51, 102, 100), (102, 103, 100), (100, 103, 101), (103, 104, 101), (101, 104, 41), (104, 40, 41), (50, 105, 102), (105, 106, 102), (102, 106, 103), (106, 107, 103), (103, 107, 104), (107, 108, 104), (104, 108, 40), (108, 39, 40), (49, 109, 105), (109, 110, 105), (105, 110, 106), (110, 111, 106), (106, 111, 107), (111, 112, 107), (107, 112, 108), (112, 113, 108), (108, 113, 39), (113, 38, 39), (48, 114, 109), (114, 115, 109), (109, 115, 110), (115, 116, 110), (110, 116, 111), (116, 117, 111), (111, 117, 112), (117, 118, 112), (112, 118, 113), (118, 119, 113), (113, 119, 38), (119, 37, 38), (47, 120, 114), (120, 121, 114), (114, 121, 115), (121, 122, 115), (115, 122, 116), (122, 123, 116), (116, 123, 117), (123, 124, 117), (117, 124, 118), (124, 125, 118), (118, 125, 119), (125, 126, 119), (119, 126, 37), (126, 36, 37), (46, 127, 120), (127, 128, 120), (120, 128, 121), (128, 129, 121), (121, 129, 122), (129, 130, 122), (122, 130, 123), (130, 131, 123), (123, 131, 124), (131, 132, 124), (124, 132, 125), (132, 133, 125), (125, 133, 126), (133, 134, 126), (126, 134, 36), (134, 35, 36), (45, 135, 127), (135, 136, 127), (127, 136, 128), (136, 137, 128), (128, 137, 129), (137, 138, 129), (129, 138, 130), (138, 139, 130), (130, 139, 131), (139, 140, 131), (131, 140, 132), (140, 141, 132), (132, 141, 133), (141, 142, 133), (133, 142, 134), (142, 143, 134), (134, 143, 35), (143, 34, 35), (44, 24, 135), (24, 25, 135), (135, 25, 136), (25, 26, 136), (136, 26, 137), (26, 27, 137), (137, 27, 138), (27, 28, 138), (138, 28, 139), (28, 29, 139), (139, 29, 140), (29, 30, 140), (140, 30, 141), (30, 31, 141), (141, 31, 142), (31, 32, 142), (142, 32, 143), (32, 33, 143), (143, 33, 34), (33, 3, 34)])
me_plane_001.materials.append(mat_orangelava)
me_plane_001.use_remesh_preserve_volume = False
me_plane_001.use_remesh_preserve_attributes = False
me_plane_001.use_mirror_vertex_groups = False
me_plane_001.update()
me_plane = bpy.data.meshes.new('Plane')
me_plane.from_pydata([(-1.0, -1.0, 0.0), (1.0, -1.0, 0.0), (-1.0, 1.0, 0.0), (1.0, 1.0, 0.0), (-1.0, 0.8182, 0.0), (-1.0, 0.6364, 0.0), (-1.0, 0.4545, 0.0), (-1.0, 0.2727, 0.0), (-1.0, 0.09091, 0.0), (-1.0, -0.09091, 0.0), (-1.0, -0.2727, 0.0), (-1.0, -0.4545, 0.0), (-1.0, -0.6364, 0.0), (-1.0, -0.8182, 0.0), (-0.8182, -1.0, 0.0), (-0.6364, -1.0, 0.0), (-0.4545, -1.0, 0.0), (-0.2727, -1.0, 0.0), (-0.09091, -1.0, 0.0), (0.09091, -1.0, 0.0), (0.2727, -1.0, 0.0), (0.4545, -1.0, 0.0), (0.6364, -1.0, 0.0), (0.8182, -1.0, 0.0), (1.0, -0.8182, 0.0), (1.0, -0.6364, 0.0), (1.0, -0.4545, 0.0), (1.0, -0.2727, 0.0), (1.0, -0.09091, 0.0), (1.0, 0.09091, 0.0), (1.0, 0.2727, 0.0), (1.0, 0.4545, 0.0), (1.0, 0.6364, 0.0), (1.0, 0.8182, 0.0), (0.8182, 1.0, 0.0), (0.6364, 1.0, 0.0), (0.4545, 1.0, 0.0), (0.2727, 1.0, 0.0), (0.09091, 1.0, 0.0), (-0.09091, 1.0, 0.0), (-0.2727, 1.0, 0.0), (-0.4545, 1.0, 0.0), (-0.6364, 1.0, 0.0), (-0.8182, 1.0, 0.0), (0.8182, -0.8182, 0.0), (0.6364, -0.6364, 0.0), (0.4545, -0.4545, 0.0), (0.2727, -0.2727, 0.0), (0.09091, -0.09091, 0.0), (-0.09091, 0.09091, 0.0), (-0.2727, 0.2727, 0.0), (-0.4545, 0.4545, 0.0), (-0.6364, 0.6364, 0.0), (-0.8182, 0.8182, 0.0), (-0.8182, 0.6364, 0.0), (-0.8182, 0.4545, 0.0), (-0.6364, 0.4545, 0.0), (-0.8182, 0.2727, 0.0), (-0.6364, 0.2727, 0.0), (-0.4545, 0.2727, 0.0), (-0.8182, 0.09091, 0.0), (-0.6364, 0.09091, 0.0), (-0.4545, 0.09091, 0.0), (-0.2727, 0.09091, 0.0), (-0.8182, -0.09091, 0.0), (-0.6364, -0.09091, 0.0), (-0.4545, -0.09091, 0.0), (-0.2727, -0.09091, 0.0), (-0.09091, -0.09091, 0.0), (-0.8182, -0.2727, 0.0), (-0.6364, -0.2727, 0.0), (-0.4545, -0.2727, 0.0), (-0.2727, -0.2727, 0.0), (-0.09091, -0.2727, 0.0), (0.09091, -0.2727, 0.0), (-0.8182, -0.4545, 0.0), (-0.6364, -0.4545, 0.0), (-0.4545, -0.4545, 0.0), (-0.2727, -0.4545, 0.0), (-0.09091, -0.4545, 0.0), (0.09091, -0.4545, 0.0), (0.2727, -0.4545, 0.0), (-0.8182, -0.6364, 0.0), (-0.6364, -0.6364, 0.0), (-0.4545, -0.6364, 0.0), (-0.2727, -0.6364, 0.0), (-0.09091, -0.6364, 0.0), (0.09091, -0.6364, 0.0), (0.2727, -0.6364, 0.0), (0.4545, -0.6364, 0.0), (-0.8182, -0.8182, 0.0), (-0.6364, -0.8182, 0.0), (-0.4545, -0.8182, 0.0), (-0.2727, -0.8182, 0.0), (-0.09091, -0.8182, 0.0), (0.09091, -0.8182, 0.0), (0.2727, -0.8182, 0.0), (0.4545, -0.8182, 0.0), (0.6364, -0.8182, 0.0), (-0.6364, 0.8182, 0.0), (-0.4545, 0.6364, 0.0), (-0.4545, 0.8182, 0.0), (-0.2727, 0.4545, 0.0), (-0.2727, 0.6364, 0.0), (-0.2727, 0.8182, 0.0), (-0.09091, 0.2727, 0.0), (-0.09091, 0.4545, 0.0), (-0.09091, 0.6364, 0.0), (-0.09091, 0.8182, 0.0), (0.09091, 0.09091, 0.0), (0.09091, 0.2727, 0.0), (0.09091, 0.4545, 0.0), (0.09091, 0.6364, 0.0), (0.09091, 0.8182, 0.0), (0.2727, -0.09091, 0.0), (0.2727, 0.09091, 0.0), (0.2727, 0.2727, 0.0), (0.2727, 0.4545, 0.0), (0.2727, 0.6364, 0.0), (0.2727, 0.8182, 0.0), (0.4545, -0.2727, 0.0), (0.4545, -0.09091, 0.0), (0.4545, 0.09091, 0.0), (0.4545, 0.2727, 0.0), (0.4545, 0.4545, 0.0), (0.4545, 0.6364, 0.0), (0.4545, 0.8182, 0.0), (0.6364, -0.4545, 0.0), (0.6364, -0.2727, 0.0), (0.6364, -0.09091, 0.0), (0.6364, 0.09091, 0.0), (0.6364, 0.2727, 0.0), (0.6364, 0.4545, 0.0), (0.6364, 0.6364, 0.0), (0.6364, 0.8182, 0.0), (0.8182, -0.6364, 0.0), (0.8182, -0.4545, 0.0), (0.8182, -0.2727, 0.0), (0.8182, -0.09091, 0.0), (0.8182, 0.09091, 0.0), (0.8182, 0.2727, 0.0), (0.8182, 0.4545, 0.0), (0.8182, 0.6364, 0.0), (0.8182, 0.8182, 0.0)], [], [(1, 24, 44), (0, 14, 13), (4, 53, 2), (5, 54, 4), (6, 55, 5), (7, 57, 6), (8, 60, 7), (9, 64, 8), (10, 69, 9), (11, 75, 10), (12, 82, 11), (13, 90, 12), (4, 54, 53), (54, 52, 53), (5, 55, 54), (55, 56, 54), (54, 56, 52), (56, 51, 52), (6, 57, 55), (57, 58, 55), (55, 58, 56), (58, 59, 56), (56, 59, 51), (59, 50, 51), (7, 60, 57), (60, 61, 57), (57, 61, 58), (61, 62, 58), (58, 62, 59), (62, 63, 59), (59, 63, 50), (63, 49, 50), (8, 64, 60), (64, 65, 60), (60, 65, 61), (65, 66, 61), (61, 66, 62), (66, 67, 62), (62, 67, 63), (67, 68, 63), (63, 68, 49), (68, 48, 49), (9, 69, 64), (69, 70, 64), (64, 70, 65), (70, 71, 65), (65, 71, 66), (71, 72, 66), (66, 72, 67), (72, 73, 67), (67, 73, 68), (73, 74, 68), (68, 74, 48), (74, 47, 48), (10, 75, 69), (75, 76, 69), (69, 76, 70), (76, 77, 70), (70, 77, 71), (77, 78, 71), (71, 78, 72), (78, 79, 72), (72, 79, 73), (79, 80, 73), (73, 80, 74), (80, 81, 74), (74, 81, 47), (81, 46, 47), (11, 82, 75), (82, 83, 75), (75, 83, 76), (83, 84, 76), (76, 84, 77), (84, 85, 77), (77, 85, 78), (85, 86, 78), (78, 86, 79), (86, 87, 79), (79, 87, 80), (87, 88, 80), (80, 88, 81), (88, 89, 81), (81, 89, 46), (89, 45, 46), (12, 90, 82), (90, 91, 82), (82, 91, 83), (91, 92, 83), (83, 92, 84), (92, 93, 84), (84, 93, 85), (93, 94, 85), (85, 94, 86), (94, 95, 86), (86, 95, 87), (95, 96, 87), (87, 96, 88), (96, 97, 88), (88, 97, 89), (97, 98, 89), (89, 98, 45), (98, 44, 45), (13, 14, 90), (14, 15, 90), (90, 15, 91), (15, 16, 91), (91, 16, 92), (16, 17, 92), (92, 17, 93), (17, 18, 93), (93, 18, 94), (18, 19, 94), (94, 19, 95), (19, 20, 95), (95, 20, 96), (20, 21, 96), (96, 21, 97), (21, 22, 97), (97, 22, 98), (22, 23, 98), (98, 23, 44), (23, 1, 44), (53, 43, 2), (52, 99, 53), (51, 100, 52), (50, 102, 51), (49, 105, 50), (48, 109, 49), (47, 114, 48), (46, 120, 47), (45, 127, 46), (44, 135, 45), (53, 99, 43), (99, 42, 43), (52, 100, 99), (100, 101, 99), (99, 101, 42), (101, 41, 42), (51, 102, 100), (102, 103, 100), (100, 103, 101), (103, 104, 101), (101, 104, 41), (104, 40, 41), (50, 105, 102), (105, 106, 102), (102, 106, 103), (106, 107, 103), (103, 107, 104), (107, 108, 104), (104, 108, 40), (108, 39, 40), (49, 109, 105), (109, 110, 105), (105, 110, 106), (110, 111, 106), (106, 111, 107), (111, 112, 107), (107, 112, 108), (112, 113, 108), (108, 113, 39), (113, 38, 39), (48, 114, 109), (114, 115, 109), (109, 115, 110), (115, 116, 110), (110, 116, 111), (116, 117, 111), (111, 117, 112), (117, 118, 112), (112, 118, 113), (118, 119, 113), (113, 119, 38), (119, 37, 38), (47, 120, 114), (120, 121, 114), (114, 121, 115), (121, 122, 115), (115, 122, 116), (122, 123, 116), (116, 123, 117), (123, 124, 117), (117, 124, 118), (124, 125, 118), (118, 125, 119), (125, 126, 119), (119, 126, 37), (126, 36, 37), (46, 127, 120), (127, 128, 120), (120, 128, 121), (128, 129, 121), (121, 129, 122), (129, 130, 122), (122, 130, 123), (130, 131, 123), (123, 131, 124), (131, 132, 124), (124, 132, 125), (132, 133, 125), (125, 133, 126), (133, 134, 126), (126, 134, 36), (134, 35, 36), (45, 135, 127), (135, 136, 127), (127, 136, 128), (136, 137, 128), (128, 137, 129), (137, 138, 129), (129, 138, 130), (138, 139, 130), (130, 139, 131), (139, 140, 131), (131, 140, 132), (140, 141, 132), (132, 141, 133), (141, 142, 133), (133, 142, 134), (142, 143, 134), (134, 143, 35), (143, 34, 35), (44, 24, 135), (24, 25, 135), (135, 25, 136), (25, 26, 136), (136, 26, 137), (26, 27, 137), (137, 27, 138), (27, 28, 138), (138, 28, 139), (28, 29, 139), (139, 29, 140), (29, 30, 140), (140, 30, 141), (30, 31, 141), (141, 31, 142), (31, 32, 142), (142, 32, 143), (32, 33, 143), (143, 33, 34), (33, 3, 34)])
me_plane.materials.append(mat_redlava)
me_plane.use_remesh_preserve_volume = False
me_plane.use_remesh_preserve_attributes = False
me_plane.use_mirror_vertex_groups = False
me_plane.update()

# ---- objects
ob_icosphere_016 = bpy.data.objects.new('Icosphere.016', me_icosphere_018)
ob_icosphere_015 = bpy.data.objects.new('Icosphere.015', me_icosphere_017)
ob_icosphere_014 = bpy.data.objects.new('Icosphere.014', me_icosphere_016)
ob_icosphere_013 = bpy.data.objects.new('Icosphere.013', me_icosphere_015)
ob_icosphere_012 = bpy.data.objects.new('Icosphere.012', me_icosphere_014)
ob_icosphere_011 = bpy.data.objects.new('Icosphere.011', me_icosphere_013)
ob_icosphere_010 = bpy.data.objects.new('Icosphere.010', me_icosphere_012)
ob_icosphere_009 = bpy.data.objects.new('Icosphere.009', me_icosphere_011)
ob_icosphere_008 = bpy.data.objects.new('Icosphere.008', me_icosphere_010)
ob_icosphere_007 = bpy.data.objects.new('Icosphere.007', me_icosphere_009)
ob_icosphere_006 = bpy.data.objects.new('Icosphere.006', me_icosphere_008)
ob_icosphere_005 = bpy.data.objects.new('Icosphere.005', me_icosphere_007)
ob_icosphere_004 = bpy.data.objects.new('Icosphere.004', me_icosphere_006)
ob_icosphere_003 = bpy.data.objects.new('Icosphere.003', me_icosphere_005)
ob_icosphere_002 = bpy.data.objects.new('Icosphere.002', me_icosphere_004)
ob_icosphere = bpy.data.objects.new('Icosphere', me_icosphere_002)
ob_lavablack = bpy.data.objects.new('LavaBlack', me_plane_002)
ob_lavaorange = bpy.data.objects.new('LavaOrange', me_plane_001)
ob_lavared = bpy.data.objects.new('LavaRed', me_plane)
ob_lamp = bpy.data.objects.new('Lamp', light_lamp)
ob_camera = bpy.data.objects.new('Camera', cam_camera)

# ---- transforms, parenting, visibility, modifiers, constraints
ob_icosphere_016.location = (1.149, 0.6994, -0.01095)
ob_icosphere_016.rotation_euler = (0.0, -0.0, 1.571)
ob_icosphere_016.scale = (0.5727, 0.1757, -0.0872)
ob_icosphere_016.lineart.crease_threshold = 0.0
_m = ob_icosphere_016.modifiers.new('Displace', 'DISPLACE')
_m.mid_level = 0.117
_m.strength = -0.8
ob_icosphere_015.location = (1.16, -0.8605, -0.0275)
ob_icosphere_015.rotation_euler = (0.0, -0.0, 1.571)
ob_icosphere_015.scale = (0.3945, 0.1757, -0.0872)
ob_icosphere_015.lineart.crease_threshold = 0.0
_m = ob_icosphere_015.modifiers.new('Displace', 'DISPLACE')
_m.mid_level = 0.0234
_m.strength = -1.2
ob_icosphere_014.location = (1.169, -0.3902, -0.03798)
ob_icosphere_014.rotation_euler = (0.0, -0.0, 1.571)
ob_icosphere_014.scale = (0.466, 0.1757, -0.0905)
ob_icosphere_014.lineart.crease_threshold = 0.0
_m = ob_icosphere_014.modifiers.new('Displace', 'DISPLACE')
_m.mid_level = 0.0234
_m.strength = -1.2
ob_icosphere_013.location = (1.149, 0.2129, -0.01095)
ob_icosphere_013.rotation_euler = (0.0, -0.0, 1.571)
ob_icosphere_013.scale = (0.5727, 0.1757, -0.0872)
ob_icosphere_013.lineart.crease_threshold = 0.0
_m = ob_icosphere_013.modifiers.new('Displace', 'DISPLACE')
_m.mid_level = 0.06596
_m.strength = -1.2
ob_icosphere_012.location = (-1.162, 0.2129, -0.01095)
ob_icosphere_012.rotation_euler = (0.0, -0.0, 1.571)
ob_icosphere_012.scale = (0.5727, 0.1757, -0.0872)
ob_icosphere_012.lineart.crease_threshold = 0.0
_m = ob_icosphere_012.modifiers.new('Displace', 'DISPLACE')
_m.mid_level = 0.06596
_m.strength = -1.2
ob_icosphere_011.location = (-1.142, -0.3902, -0.03798)
ob_icosphere_011.rotation_euler = (0.0, -0.0, 1.571)
ob_icosphere_011.scale = (0.466, 0.1757, -0.0905)
ob_icosphere_011.lineart.crease_threshold = 0.0
_m = ob_icosphere_011.modifiers.new('Displace', 'DISPLACE')
_m.mid_level = 0.0234
_m.strength = -1.2
ob_icosphere_010.location = (-1.151, -0.8605, -0.0275)
ob_icosphere_010.rotation_euler = (0.0, -0.0, 1.571)
ob_icosphere_010.scale = (0.3945, 0.1757, -0.0872)
ob_icosphere_010.lineart.crease_threshold = 0.0
_m = ob_icosphere_010.modifiers.new('Displace', 'DISPLACE')
_m.mid_level = 0.0234
_m.strength = -1.2
ob_icosphere_009.location = (-1.162, 0.6994, -0.01095)
ob_icosphere_009.rotation_euler = (0.0, -0.0, 1.571)
ob_icosphere_009.scale = (0.5727, 0.1757, -0.0872)
ob_icosphere_009.lineart.crease_threshold = 0.0
_m = ob_icosphere_009.modifiers.new('Displace', 'DISPLACE')
_m.mid_level = 0.117
_m.strength = -0.8
ob_icosphere_008.location = (0.2082, -1.106, -0.01299)
ob_icosphere_008.scale = (0.5727, 0.1757, 0.05747)
ob_icosphere_008.lineart.crease_threshold = 0.0
_m = ob_icosphere_008.modifiers.new('Displace', 'DISPLACE')
_m.mid_level = 0.06596
_m.strength = -1.2
ob_icosphere_007.location = (-0.395, -1.126, 0.004815)
ob_icosphere_007.scale = (0.466, 0.1757, 0.05965)
ob_icosphere_007.lineart.crease_threshold = 0.0
_m = ob_icosphere_007.modifiers.new('Displace', 'DISPLACE')
_m.mid_level = 0.0234
_m.strength = -1.2
ob_icosphere_006.location = (-0.8652, -1.116, -0.002087)
ob_icosphere_006.scale = (0.3945, 0.1757, 0.05747)
ob_icosphere_006.lineart.crease_threshold = 0.0
_m = ob_icosphere_006.modifiers.new('Displace', 'DISPLACE')
_m.mid_level = 0.0234
_m.strength = -1.2
ob_icosphere_005.location = (0.6947, -1.106, -0.01299)
ob_icosphere_005.scale = (0.5727, 0.1757, 0.05747)
ob_icosphere_005.lineart.crease_threshold = 0.0
_m = ob_icosphere_005.modifiers.new('Displace', 'DISPLACE')
_m.mid_level = 0.117
_m.strength = -0.8
ob_icosphere_004.location = (0.7616, 1.207, 0.008354)
ob_icosphere_004.scale = (0.5727, 0.1757, -0.0872)
ob_icosphere_004.lineart.crease_threshold = 0.0
_m = ob_icosphere_004.modifiers.new('Displace', 'DISPLACE')
_m.mid_level = 0.117
_m.strength = -0.8
ob_icosphere_003.location = (-0.7983, 1.196, -0.008195)
ob_icosphere_003.scale = (0.3945, 0.1757, -0.0872)
ob_icosphere_003.lineart.crease_threshold = 0.0
_m = ob_icosphere_003.modifiers.new('Displace', 'DISPLACE')
_m.mid_level = 0.0234
_m.strength = -1.2
ob_icosphere_002.location = (-0.3281, 1.187, -0.01867)
ob_icosphere_002.scale = (0.466, 0.1757, -0.0905)
ob_icosphere_002.lineart.crease_threshold = 0.0
_m = ob_icosphere_002.modifiers.new('Displace', 'DISPLACE')
_m.mid_level = 0.0234
_m.strength = -1.2
ob_icosphere.location = (0.275, 1.207, 0.008354)
ob_icosphere.scale = (0.5727, 0.1757, -0.0872)
ob_icosphere.lineart.crease_threshold = 0.0
_m = ob_icosphere.modifiers.new('Displace', 'DISPLACE')
_m.mid_level = 0.06596
_m.strength = -1.2
ob_lavablack.location = (-0.04027, 0.03168, 0.1046)
ob_lavablack.scale = (1.101, 1.101, 0.162)
ob_lavablack.lineart.crease_threshold = 0.0
_m = ob_lavablack.modifiers.new('Displace', 'DISPLACE')
ob_lavaorange.location = (-0.04027, 0.03168, 0.1064)
ob_lavaorange.scale = (1.101, 1.101, 0.162)
ob_lavaorange.lineart.crease_threshold = 0.0
_m = ob_lavaorange.modifiers.new('Displace', 'DISPLACE')
ob_lavared.location = (-0.02621, 0.03168, 0.1198)
ob_lavared.scale = (1.101, 1.101, 0.162)
ob_lavared.lineart.crease_threshold = 0.0
_m = ob_lavared.modifiers.new('Displace', 'DISPLACE')
ob_lamp.location = (4.466, 1.102, 6.465)
ob_lamp.rotation_euler = (0.6503, 0.05522, 1.866)
ob_lamp.scale = (1.101, 1.101, 1.101)
ob_lamp.lock_rotations_4d = False
ob_lamp.empty_display_type = 'ARROWS'
ob_lamp.color = (0.0, 0.0, 0.0, 0.0)
ob_lamp.lineart.crease_threshold = 0.0
ob_camera.location = (7.481, -6.508, 5.344)
ob_camera.rotation_euler = (1.109, 0.01082, 0.8149)
ob_camera.lock_rotations_4d = False
ob_camera.empty_display_type = 'ARROWS'
ob_camera.color = (0.0, 0.0, 0.0, 0.0)
ob_camera.display_type = 'WIRE'
ob_camera.lineart.crease_threshold = 0.0

# ---- collection membership
col_collection_1.objects.link(ob_icosphere_016)
col_collection_1.objects.link(ob_icosphere_015)
col_collection_1.objects.link(ob_icosphere_014)
col_collection_1.objects.link(ob_icosphere_013)
col_collection_1.objects.link(ob_icosphere_012)
col_collection_1.objects.link(ob_icosphere_011)
col_collection_1.objects.link(ob_icosphere_010)
col_collection_1.objects.link(ob_icosphere_009)
col_collection_1.objects.link(ob_icosphere_008)
col_collection_1.objects.link(ob_icosphere_007)
col_collection_1.objects.link(ob_icosphere_006)
col_collection_1.objects.link(ob_icosphere_005)
col_collection_1.objects.link(ob_icosphere_004)
col_collection_1.objects.link(ob_icosphere_003)
col_collection_1.objects.link(ob_icosphere_002)
col_collection_1.objects.link(ob_icosphere)
col_collection_1.objects.link(ob_lavablack)
col_collection_1.objects.link(ob_lavaorange)
col_collection_1.objects.link(ob_lavared)
col_collection_1.objects.link(ob_lamp)
col_collection_1.objects.link(ob_camera)

# ---- scene / render settings (as saved in the file)
scene.camera = ob_camera
scene.frame_start = 1; scene.frame_end = 250; scene.frame_set(1)
scene.render.engine = 'CYCLES'
scene.render.resolution_percentage = 50
scene.render.dither_intensity = 0.0
scene.cycles.use_denoising = False
scene.cycles.samples = 10
scene.cycles.sampling_pattern = 'TABULATED_SOBOL'
scene.cycles.light_sampling_threshold = 0.0
scene.cycles.use_adaptive_sampling = False
scene.cycles.use_light_tree = False
scene.cycles.blur_glossy = 0.0
scene.cycles.pixel_filter_type = 'GAUSSIAN'
scene.cycles.sample_clamp_indirect = 0.0
scene.view_settings.view_transform = 'Standard'
bpy.context.view_layer.update()
